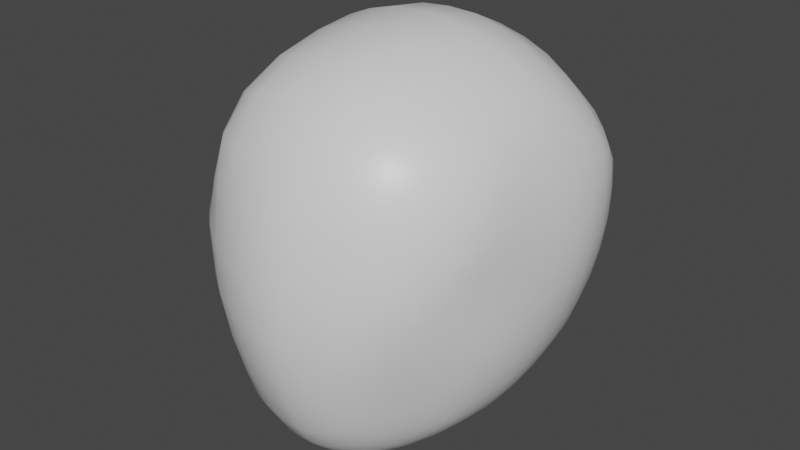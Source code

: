 # Source: espionage_base_head.blend  (saved by Blender 2.93.21; exported with 4.5.12 LTS)
import bpy
from mathutils import Matrix  # noqa: F401  (used for matrix-valued properties, if any)

bpy.ops.wm.read_factory_settings(use_empty=True)
scene = bpy.context.scene
scene.name = 'Scene'

# ---- collections
col_collection = bpy.data.collections.new('Collection'); scene.collection.children.link(col_collection)

# ---- materials (node trees are filled in below, after node groups)
mat_material = bpy.data.materials.new('Material')
mat_material.alpha_threshold = 0.0
mat_material.use_transparent_shadow = False
mat_material.line_color = (0.0, 0.0, 0.0, 1.0)

# ---- material node trees
mat_material.use_nodes = True; mat_material.node_tree.nodes.clear()
_N = mat_material.node_tree.nodes; _L = mat_material.node_tree.links
n0 = _N.new('ShaderNodeOutputMaterial'); n0.name = 'Material Output'; n0.location = (300, 300)
n1 = _N.new('ShaderNodeBsdfPrincipled'); n1.name = 'Principled BSDF'; n1.location = (10, 300)
n1.distribution = 'GGX'
n1.subsurface_method = 'BURLEY'
n1.inputs[2].default_value = 0.4
n1.inputs[3].default_value = 1.45
n1.inputs[27].default_value = (0.0, 0.0, 0.0, 1.0)
n1.inputs[28].default_value = 1.0
_L.new(n1.outputs[0], n0.inputs[0])
n0.is_active_output = True

# ---- world
world_world = bpy.data.worlds.new('World'); scene.world = world_world
world_world.use_nodes = True; world_world.node_tree.nodes.clear()
_N = world_world.node_tree.nodes; _L = world_world.node_tree.links
n0 = _N.new('ShaderNodeOutputWorld'); n0.name = 'World Output'; n0.location = (300, 300)
n1 = _N.new('ShaderNodeBackground'); n1.name = 'Background'; n1.location = (10, 300)
n1.inputs[0].default_value = (0.05088, 0.05088, 0.05088, 1.0)
_L.new(n1.outputs[0], n0.inputs[0])
n0.is_active_output = True
world_world.color = (0.05088, 0.05088, 0.05088)
world_world.use_sun_shadow = False
world_world.sun_shadow_jitter_overblur = 0.0

# ---- meshes
me_cube = bpy.data.meshes.new('Cube')
me_cube.from_pydata([(0.6015, 0.4979, 0.2781), (0.5549, 0.3769, -0.3566), (0.5646, -0.174, 0.1536), (0.4266, -0.1581, -0.5518), (-0.6005, 0.5035, 0.2707), (-0.5551, 0.3835, -0.3578), (-0.5686, -0.1614, 0.1535), (-0.4375, -0.1486, -0.5447), (-0.5573, 0.2848, -0.4034), (-0.5405, 0.1309, -0.4642), (-0.4908, -0.03704, -0.5161), (0.3899, 0.4746, -0.4726), (0.001087, 0.5205, -0.5402), (-0.3881, 0.4773, -0.4723), (0.6172, 0.508, 0.1332), (0.6138, 0.4734, -0.07347), (0.5849, 0.419, -0.2476), (-0.4643, -0.1864, -0.4382), (-0.5114, -0.2122, -0.2353), (-0.5506, -0.1731, -0.01324), (0.5446, -0.1872, -0.01467), (0.5015, -0.2237, -0.2425), (0.4529, -0.1961, -0.4459), (-0.6142, 0.5116, 0.1248), (-0.6122, 0.4787, -0.07908), (-0.5848, 0.4258, -0.2507), (0.3906, -0.4062, 0.2156), (-0.00316, -0.5508, 0.2095), (-0.3934, -0.3982, 0.2141), (0.6084, 0.3606, 0.3093), (0.6063, 0.1567, 0.2871), (0.5885, -0.02974, 0.2308), (-0.2418, -0.2366, -0.7117), (-0.0007834, -0.2803, -0.7769), (0.2361, -0.2422, -0.7159), (-0.5923, -0.01808, 0.2284), (-0.6082, 0.165, 0.2837), (-0.6089, 0.3689, 0.3036), (-0.4113, 0.605, 0.4239), (-4.409e-05, 0.6532, 0.5305), (0.4133, 0.605, 0.4293), (0.4811, -0.04809, -0.5218), (0.5348, 0.1203, -0.4672), (0.5542, 0.276, -0.4032), (0.4092, 0.3716, 0.5817), (-0.0006177, 0.3758, 0.7126), (-0.4092, 0.3738, 0.576), (0.3995, 0.07381, 0.5908), (-0.001304, 0.00648, 0.7147), (-0.4004, 0.07712, 0.5855), (0.4293, -0.2087, 0.4666), (-0.002949, -0.3547, 0.5543), (-0.4323, -0.2032, 0.4635), (0.2305, -0.3812, -0.6097), (0.2608, -0.4572, -0.4066), (0.3368, -0.4785, -0.1146), (-0.0006701, -0.4333, -0.6568), (-0.00128, -0.5332, -0.4447), (-0.002217, -0.5908, -0.1632), (-0.2367, -0.3738, -0.6048), (-0.2675, -0.4479, -0.4008), (-0.3422, -0.4687, -0.1089), (-0.5537, -0.04319, -0.3607), (-0.5897, -0.03989, -0.1608), (-0.6092, 0.003617, 0.04105), (-0.6002, 0.1384, -0.307), (-0.6341, 0.1522, -0.1161), (-0.6413, 0.1729, 0.08761), (-0.6077, 0.2993, -0.2674), (-0.6459, 0.3281, -0.08834), (-0.6499, 0.3541, 0.1191), (-0.3609, 0.3158, -0.5993), (-0.0002572, 0.3297, -0.67), (0.3601, 0.3126, -0.6012), (-0.3188, 0.1267, -0.6852), (-0.0008558, 0.119, -0.7622), (0.3155, 0.1216, -0.6879), (-0.2746, -0.06556, -0.7298), (-0.0009236, -0.08883, -0.8052), (0.2699, -0.07105, -0.7331), (0.6048, 0.2895, -0.2654), (0.6452, 0.3182, -0.08398), (0.6493, 0.3441, 0.1249), (0.5944, 0.1257, -0.3084), (0.6279, 0.1396, -0.1154), (0.6382, 0.165, 0.09025), (0.5438, -0.05585, -0.3663), (0.5822, -0.05335, -0.1641), (0.6036, -0.008799, 0.04072), (-0.4045, 0.6092, -0.3077), (-0.4042, 0.6943, -0.09178), (-0.4027, 0.7161, 0.1742), (0.001737, 0.6768, -0.3524), (0.001353, 0.7822, -0.1008), (0.000629, 0.8132, 0.2179), (0.4083, 0.6073, -0.3069), (0.4085, 0.6938, -0.08927), (0.4066, 0.7172, 0.1785), (0.1063, -0.4245, -0.6481), (0.2173, 0.511, -0.5246), (0.1997, -0.5086, 0.2183), (0.1144, -0.2719, -0.7637), (0.2256, 0.6413, 0.5016), (-0.2156, 0.5127, -0.5249), (0.2229, 0.3783, 0.6787), (0.2211, 0.02943, 0.6825), (0.1927, 0.3256, -0.6543), (0.2359, -0.3238, 0.537), (0.1212, -0.5181, -0.4366), (0.227, 0.6603, -0.3404), (0.1723, -0.5594, -0.1503), (0.1612, 0.1202, -0.7428), (-0.2033, -0.5041, 0.2173), (0.1363, -0.08443, -0.7877), (0.2199, 0.7593, -0.09737), (-0.1079, -0.4223, -0.6467), (0.2165, 0.7849, 0.205), (-0.1173, -0.2693, -0.7622), (-0.2248, 0.6389, 0.4973), (0.4996, 0.421, -0.4064), (-0.2232, 0.3776, 0.674), (-0.2219, 0.03133, 0.6779), (-0.1937, 0.3277, -0.654), (-0.2375, -0.3203, 0.5326), (-0.1233, -0.5144, -0.4339), (-0.2237, 0.6611, -0.3408), (-0.1767, -0.5546, -0.1482), (-0.1638, 0.1227, -0.7417), (0.5075, -0.2762, 0.1869), (-0.139, -0.08182, -0.7861), (-0.217, 0.7587, -0.09848), (0.3481, -0.2935, -0.5315), (-0.2144, 0.7829, 0.2025), (0.3473, -0.1974, -0.633), (0.5409, 0.554, 0.3448), (-0.4994, 0.4262, -0.4071), (0.5405, -0.1082, 0.3711), (0.5301, 0.1215, 0.4577), (0.4776, 0.2885, -0.5108), (0.5348, 0.3677, 0.4522), (0.3862, -0.3449, -0.3375), (0.5438, 0.6284, 0.1525), (0.4644, -0.3461, -0.05706), (0.4439, 0.1202, -0.5949), (-0.5121, -0.2681, 0.1878), (0.3895, -0.05544, -0.6414), (0.5421, 0.5981, -0.07839), (-0.4698, -0.3355, -0.05383), (0.5237, 0.5213, -0.2667), (-0.3556, -0.19, -0.6271), (-0.5387, 0.5568, 0.3387), (-0.5334, 0.3721, 0.4462), (-0.53, 0.1274, 0.4529), (-0.3978, -0.04775, -0.6368), (-0.5403, -0.09982, 0.367), (-0.3938, -0.3371, -0.332), (-0.5218, 0.5257, -0.2688), (-0.3553, -0.2854, -0.5264), (-0.4502, 0.128, -0.592), (-0.4804, 0.2949, -0.5098), (-0.5389, 0.6006, -0.08199), (-0.541, 0.6302, 0.1473), (-0.5579, 0.3441, -0.3774), (-0.5525, 0.2129, -0.4333), (-0.5205, 0.04443, -0.4929), (-0.4601, -0.1046, -0.5357), (0.4519, 0.4483, -0.4391), (0.1117, 0.518, -0.5365), (-0.3102, 0.4989, -0.5031), (-0.5346, 0.4019, -0.3786), (0.6109, 0.5094, 0.2213), (0.6197, 0.4954, 0.03039), (0.6018, 0.4459, -0.1678), (0.5686, 0.3952, -0.3131), (-0.4479, -0.1669, -0.5051), (-0.4863, -0.2037, -0.3473), (-0.5357, -0.1928, -0.1209), (-0.5626, -0.1624, 0.08375), (0.5583, -0.1766, 0.08409), (0.528, -0.2056, -0.1252), (0.4753, -0.2136, -0.3553), (0.4369, -0.1763, -0.512), (-0.6089, 0.514, 0.2135), (-0.6176, 0.5002, 0.02367), (-0.601, 0.452, -0.1719), (-0.5689, 0.4021, -0.3152), (0.4565, -0.3401, 0.2021), (0.1001, -0.5419, 0.2133), (-0.307, -0.4606, 0.222), (-0.5486, -0.2093, 0.1712), (0.6069, 0.4467, 0.2966), (0.6083, 0.2549, 0.3046), (0.5984, 0.0615, 0.2609), (0.5769, -0.1172, 0.1923), (-0.3011, -0.2143, -0.6727), (-0.05816, -0.2779, -0.7742), (0.175, -0.2602, -0.7456), (0.3935, -0.176, -0.5889), (-0.5804, -0.1041, 0.1912), (-0.602, 0.07185, 0.2584), (-0.6098, 0.2633, 0.3007), (-0.6064, 0.4535, 0.2899), (-0.4839, 0.5832, 0.3815), (-0.1151, 0.6495, 0.5219), (0.3265, 0.6264, 0.4699), (0.5804, 0.5249, 0.3078), (0.4498, -0.1146, -0.5421), (0.5127, 0.03308, -0.4972), (0.548, 0.2032, -0.4346), (0.5564, 0.3367, -0.3765), (0.1137, 0.378, 0.7066), (-0.3232, 0.3776, 0.6323), (0.4047, 0.231, 0.606), (-0.000812, 0.2058, 0.7356), (-0.4055, 0.2336, 0.6014), (0.1138, 0.01094, 0.7098), (-0.3186, 0.05288, 0.6409), (0.409, -0.08271, 0.5444), (-0.001828, -0.1895, 0.6601), (-0.4109, -0.07869, 0.54), (0.1159, -0.3503, 0.552), (-0.3424, -0.2726, 0.5026), (0.4124, 0.4987, 0.5228), (-0.0003275, 0.524, 0.6462), (-0.4115, 0.4998, 0.5173), (-0.4791, 0.3726, 0.5133), (-0.4716, 0.1027, 0.5238), (-0.4966, -0.1444, 0.4176), (-0.4216, -0.3175, 0.3517), (-0.003328, -0.4777, 0.399), (0.4185, -0.3247, 0.3542), (0.4978, -0.1534, 0.4237), (0.4715, 0.09775, 0.5295), (0.4799, 0.3692, 0.5192), (0.2406, -0.4298, -0.5182), (0.2972, -0.4737, -0.2762), (0.05119, -0.4329, -0.657), (0.05874, -0.5325, -0.4454), (0.08427, -0.5854, -0.1604), (-0.0009701, -0.4897, -0.5607), (-0.001661, -0.5705, -0.3154), (-0.1698, -0.4059, -0.6332), (-0.1932, -0.4935, -0.4237), (-0.264, -0.5219, -0.1334), (-0.2472, -0.422, -0.5139), (-0.3036, -0.4644, -0.2704), (0.2931, -0.3405, -0.5746), (0.3261, -0.4021, -0.3776), (0.4044, -0.4199, -0.08518), (0.3682, -0.4599, 0.0638), (-0.002784, -0.5871, 0.01571), (-0.3731, -0.4517, 0.06589), (-0.4099, -0.4095, -0.08006), (-0.3321, -0.3924, -0.371), (-0.2992, -0.3323, -0.569), (-0.2348, -0.311, -0.6724), (-0.0005007, -0.3642, -0.7309), (0.2293, -0.3169, -0.6763), (-0.5753, -0.04744, -0.2647), (-0.6035, -0.0126, -0.05999), (-0.584, 0.04702, -0.332), (-0.6166, 0.05895, -0.1364), (-0.6268, 0.08706, 0.06564), (-0.6193, 0.1423, -0.2151), (-0.6396, 0.1635, -0.01519), (-0.6077, 0.223, -0.2854), (-0.6446, 0.2414, -0.09967), (-0.65, 0.2608, 0.106), (-0.6284, 0.3133, -0.1835), (-0.6541, 0.3421, 0.01431), (-0.5135, -0.122, -0.3968), (-0.5576, -0.129, -0.1932), (-0.5834, -0.08485, 0.01383), (-0.6063, 0.002851, 0.139), (-0.6288, 0.173, 0.1872), (-0.6338, 0.3635, 0.2177), (-0.6362, 0.4404, 0.1229), (-0.6341, 0.4083, -0.08189), (-0.601, 0.3673, -0.2555), (-0.5852, 0.2896, -0.3404), (-0.5741, 0.1344, -0.3897), (-0.5256, -0.03901, -0.4447), (-0.09857, 0.3302, -0.6673), (0.2821, 0.3217, -0.6349), (-0.3417, 0.2235, -0.6482), (-0.0006355, 0.2265, -0.721), (0.3398, 0.2196, -0.651), (-0.08276, 0.1205, -0.7575), (0.2402, 0.1214, -0.7211), (-0.2965, 0.0292, -0.7135), (-0.0009538, 0.01383, -0.7914), (0.2924, 0.02385, -0.7166), (-0.07019, -0.08679, -0.8006), (0.2037, -0.07885, -0.7659), (-0.3761, 0.4006, -0.5405), (0.0003156, 0.4284, -0.6116), (0.3765, 0.3975, -0.5415), (0.4252, 0.3007, -0.5589), (0.3846, 0.1215, -0.6466), (0.3327, -0.06291, -0.6916), (0.2505, -0.1607, -0.7348), (-0.0007605, -0.1883, -0.802), (-0.2552, -0.1554, -0.7315), (-0.3392, -0.05643, -0.6879), (-0.3896, 0.1279, -0.6443), (-0.4271, 0.3056, -0.5575), (0.6266, 0.3034, -0.1805), (0.6541, 0.3324, 0.01961), (0.6032, 0.2117, -0.285), (0.6417, 0.2302, -0.09692), (0.6487, 0.2519, 0.1102), (0.6135, 0.129, -0.2155), (0.6345, 0.1535, -0.01352), (0.5759, 0.03339, -0.3354), (0.6086, 0.04498, -0.1378), (0.6216, 0.07725, 0.06651), (0.5665, -0.06077, -0.2693), (0.596, -0.02642, -0.06203), (0.5996, 0.359, -0.2525), (0.6348, 0.4007, -0.07633), (0.6379, 0.434, 0.1309), (0.6329, 0.3533, 0.2232), (0.627, 0.1656, 0.1908), (0.6018, -0.009197, 0.1403), (0.5785, -0.09896, 0.0134), (0.5489, -0.1416, -0.1988), (0.5021, -0.1332, -0.4045), (0.5154, -0.05091, -0.4504), (0.5682, 0.1226, -0.392), (0.5819, 0.2801, -0.3393), (-0.4074, 0.6607, -0.2079), (-0.4015, 0.7176, 0.03787), (-0.114, 0.6741, -0.3502), (-0.1105, 0.7772, -0.1006), (-0.1091, 0.806, 0.2138), (0.001604, 0.7368, -0.2357), (0.0009553, 0.8157, 0.05336), (0.3267, 0.6409, -0.3276), (0.32, 0.733, -0.09425), (0.3163, 0.7536, 0.1916), (0.4118, 0.6597, -0.2064), (0.4058, 0.7184, 0.04124), (-0.4712, 0.5704, -0.2874), (-0.4802, 0.6524, -0.08714), (-0.4808, 0.6781, 0.1614), (-0.4076, 0.6797, 0.3062), (0.0002887, 0.7565, 0.3803), (0.411, 0.6809, 0.3113), (0.4844, 0.6776, 0.166), (0.4835, 0.6501, -0.08384), (0.4739, 0.5669, -0.2856), (0.401, 0.5452, -0.3952), (0.001565, 0.6046, -0.4545), (-0.398, 0.5475, -0.3955), (0.1172, 0.6729, -0.3493), (0.2228, 0.7369, 0.3604), (0.2246, 0.5918, -0.4403), (0.2155, 0.7885, 0.04876), (0.1774, 0.2243, -0.704), (0.2064, 0.4221, -0.5961), (0.1659, -0.4093, -0.6341), (0.1471, 0.01652, -0.7729), (0.3125, 0.4975, -0.5038), (0.3028, -0.4648, 0.2226), (0.05598, -0.279, -0.7748), (0.1153, 0.6515, 0.5243), (0.09773, 0.3283, -0.6663), (0.3226, 0.3763, 0.6366), (0.3169, 0.05178, 0.6432), (0.1876, -0.5487, 0.03256), (0.3391, -0.2755, 0.5054), (0.1885, -0.4964, -0.4254), (0.1255, -0.1816, -0.7865), (0.2585, -0.5273, -0.1373), (0.08078, 0.1193, -0.7576), (0.108, -0.3542, -0.7194), (0.06816, -0.08791, -0.8012), (0.1132, 0.777, -0.1001), (0.2255, 0.7176, -0.2275), (0.1106, 0.8072, 0.2148), (0.1414, -0.5464, -0.3068), (0.1103, -0.4809, -0.5529), (0.2239, -0.4409, 0.391), (0.2251, 0.5195, 0.6122), (0.2267, -0.1595, 0.6306), (0.2218, 0.2149, 0.7024), (-0.3224, 0.641, -0.3272), (-0.2212, 0.7345, 0.357), (-0.2217, 0.5928, -0.4402), (-0.2129, 0.7867, 0.04712), (-0.1793, 0.2264, -0.7028), (-0.2061, 0.4238, -0.5958), (-0.05247, -0.4308, -0.6546), (-0.1499, 0.01908, -0.7712), (-0.1099, 0.5197, -0.5373), (-0.1048, -0.5367, 0.213), (-0.1797, -0.2561, -0.7429), (-0.325, 0.6253, 0.465), (-0.2824, 0.3233, -0.6322), (-0.1145, 0.3764, 0.7032), (-0.1151, 0.01507, 0.7045), (-0.1919, -0.5444, 0.03331), (-0.1193, -0.3434, 0.5476), (-0.06084, -0.5263, -0.4409), (-0.128, -0.179, -0.785), (-0.08835, -0.5801, -0.159), (-0.243, 0.125, -0.718), (-0.1099, -0.3518, -0.7183), (-0.2073, -0.07463, -0.763), (-0.3158, 0.7313, -0.09579), (-0.2221, 0.7173, -0.2279), (-0.313, 0.7512, 0.1878), (-0.1448, -0.5419, -0.3044), (-0.1116, -0.4784, -0.5508), (-0.227, -0.4372, 0.3885), (-0.2249, 0.5179, 0.6078), (-0.2281, -0.1577, 0.6268), (-0.2225, 0.2153, 0.6985), (0.4004, -0.2471, -0.489), (0.3642, -0.1324, -0.6475), (0.5357, 0.5632, -0.1801), (0.5444, 0.6227, 0.03645), (0.4925, -0.3223, 0.07704), (0.489, 0.3596, -0.4616), (0.5116, 0.4742, -0.3422), (0.4642, 0.2084, -0.5566), (0.5349, 0.3963, -0.3779), (0.544, -0.2193, 0.1703), (0.294, -0.2207, -0.6781), (0.4865, 0.5824, 0.3871), (0.4183, 0.02991, -0.6233), (0.5665, -0.0671, 0.3077), (0.5739, 0.1412, 0.3761), (0.5207, 0.2798, -0.4596), (0.577, 0.3659, 0.3841), (0.4462, -0.2895, -0.292), (0.5878, 0.5724, 0.1406), (0.5078, -0.2681, -0.03733), (0.4944, 0.1197, -0.5354), (0.4253, -0.3612, -0.2046), (0.4395, -0.05027, -0.5857), (0.5855, 0.5395, -0.07466), (0.5434, 0.6069, 0.2579), (0.5608, 0.4726, -0.2535), (0.361, -0.3246, -0.4472), (0.3428, -0.2512, -0.5947), (0.5303, 0.244, 0.4685), (0.5315, 0.00489, 0.4231), (0.5322, -0.2065, 0.291), (0.5393, 0.4739, 0.4111), (-0.5144, -0.2559, -0.03428), (-0.4684, 0.2154, -0.5542), (-0.5411, 0.6244, 0.03183), (-0.5331, 0.5669, -0.183), (-0.3502, -0.2434, -0.5894), (-0.4902, 0.3655, -0.4616), (-0.5406, 0.6088, 0.2521), (-0.3725, -0.1248, -0.6421), (-0.4513, 0.4528, -0.4397), (-0.4593, -0.3304, 0.2009), (-0.4034, -0.1674, -0.5823), (-0.5794, 0.5301, 0.3015), (-0.4255, 0.03772, -0.6193), (-0.5766, 0.3723, 0.3788), (-0.5748, 0.1486, 0.3723), (-0.4482, -0.04099, -0.5798), (-0.5679, -0.05726, 0.3046), (-0.4555, -0.2812, -0.2852), (-0.5594, 0.478, -0.2561), (-0.4102, -0.2389, -0.4832), (-0.5, 0.1288, -0.5317), (-0.3683, -0.3167, -0.4422), (-0.5235, 0.2874, -0.4589), (-0.5826, 0.5429, -0.07934), (-0.5105, 0.4791, -0.3437), (-0.5848, 0.5749, 0.1339), (-0.4326, -0.3532, -0.1991), (-0.4965, -0.3116, 0.07785), (-0.5346, -0.1983, 0.2896), (-0.5317, 0.01185, 0.4187), (-0.5299, 0.2497, 0.4636), (-0.5375, 0.4775, 0.405), (0.1138, 0.2084, 0.7304), (-0.3209, 0.2246, 0.6584), (0.1148, -0.1853, 0.655), (-0.3277, -0.1261, 0.5934), (0.4847, 0.4874, 0.4679), (0.115, 0.5243, 0.6393), (-0.3257, 0.5115, 0.5686), (-0.5795, 0.4662, 0.3505), (-0.5743, 0.2589, 0.387), (-0.5737, 0.04479, 0.3443), (-0.5624, -0.1519, 0.2483), (-0.339, -0.3929, 0.3792), (0.1086, -0.4719, 0.3976), (0.4872, -0.26, 0.3263), (0.4788, -0.03725, 0.4891), (0.4757, 0.2373, 0.5417), (0.05273, -0.4912, -0.5626), (0.06918, -0.5679, -0.3154), (-0.1769, -0.4621, -0.5404), (-0.2249, -0.5145, -0.2936), (0.289, -0.2867, -0.6396), (0.3043, -0.3794, -0.4867), (0.3634, -0.4175, -0.2454), (0.4413, -0.3986, 0.07556), (0.0932, -0.5795, 0.02022), (-0.2851, -0.5042, 0.049), (-0.5348, -0.2359, 0.07796), (-0.4912, -0.2793, -0.1576), (-0.4283, -0.2639, -0.3976), (-0.4015, -0.2078, -0.5456), (-0.1705, -0.3363, -0.7018), (0.05265, -0.363, -0.7298), (-0.6032, 0.04741, -0.2373), (-0.6248, 0.07602, -0.03555), (-0.6285, 0.2313, -0.1971), (-0.6514, 0.2522, 0.002172), (-0.4883, -0.1114, -0.4744), (-0.5374, -0.1322, -0.3011), (-0.5742, -0.1037, -0.08857), (-0.5866, -0.08262, 0.1103), (-0.6192, 0.08616, 0.1644), (-0.6345, 0.2642, 0.2061), (-0.6254, 0.4502, 0.2161), (-0.6413, 0.4272, 0.02055), (-0.6192, 0.3868, -0.1752), (-0.5813, 0.3523, -0.3236), (-0.5834, 0.2169, -0.3635), (-0.5563, 0.04617, -0.4175), (-0.09102, 0.2272, -0.7175), (0.2617, 0.2232, -0.6837), (-0.07501, 0.01547, -0.7867), (0.2209, 0.02009, -0.7502), (-0.4401, 0.3834, -0.5024), (-0.1051, 0.4285, -0.6089), (0.2993, 0.414, -0.5756), (0.5283, 0.3449, -0.4206), (0.5108, 0.2043, -0.4988), (0.4699, 0.03166, -0.5652), (0.4119, -0.1206, -0.5969), (0.1884, -0.1729, -0.7662), (-0.06384, -0.1858, -0.7981), (-0.3162, -0.1403, -0.6908), (-0.3649, 0.03382, -0.6716), (-0.4115, 0.2202, -0.6063), (0.6248, 0.2195, -0.1955), (0.6495, 0.2426, 0.005822), (0.5957, 0.03319, -0.2398), (0.6175, 0.0641, -0.03603), (0.5796, 0.3442, -0.3217), (0.6187, 0.3789, -0.1711), (0.6425, 0.4201, 0.02726), (0.6266, 0.4434, 0.2239), (0.6339, 0.2554, 0.2111), (0.6159, 0.07711, 0.1669), (0.5837, -0.09646, 0.1118), (0.567, -0.1176, -0.09146), (0.5268, -0.144, -0.3083), (0.477, -0.1221, -0.4815), (0.5482, 0.03356, -0.4216), (0.5786, 0.2062, -0.3639), (-0.1132, 0.7332, -0.2344), (-0.107, 0.8088, 0.05133), (0.3256, 0.6957, -0.2192), (0.3163, 0.7579, 0.04435), (-0.4621, 0.5153, -0.3687), (-0.4788, 0.6179, -0.195), (-0.4797, 0.6756, 0.03496), (-0.483, 0.6481, 0.2795), (-0.1131, 0.7514, 0.3743), (0.3227, 0.7124, 0.3379), (0.5856, 0.5625, 0.2362), (0.5895, 0.5634, 0.03343), (0.5758, 0.5074, -0.1715), (0.5468, 0.4362, -0.3229), (0.3221, 0.5741, -0.422), (-0.113, 0.6027, -0.4517), (0.1159, 0.6018, -0.4514), (0.1139, 0.7527, 0.3758), (0.1091, 0.8095, 0.05196), (0.1163, 0.7322, -0.2336), (0.06214, -0.187, -0.7987), (0.1054, 0.4268, -0.6081), (0.07289, 0.01431, -0.7872), (0.08944, 0.2256, -0.7168), (0.1668, -0.3399, -0.7032), (0.2802, -0.5097, 0.04702), (0.2192, -0.5184, -0.296), (0.173, -0.4636, -0.5398), (0.3347, -0.3954, 0.3806), (0.326, 0.5113, 0.5732), (0.3249, -0.1264, 0.595), (0.3196, 0.2231, 0.6609), (-0.3188, 0.5752, -0.4216), (-0.3199, 0.7101, 0.3333), (-0.3126, 0.7556, 0.04182), (-0.3209, 0.6939, -0.2191), (-0.1919, -0.1689, -0.7636), (-0.2985, 0.4154, -0.5739), (-0.2242, 0.02411, -0.7472), (-0.2633, 0.2254, -0.68), (-0.05387, -0.3616, -0.7287), (-0.09813, -0.5757, 0.02056), (-0.07207, -0.5618, -0.3125), (-0.05437, -0.4859, -0.5572), (-0.1133, -0.4663, 0.3952), (-0.1153, 0.5222, 0.6361), (-0.1167, -0.1803, 0.6502), (-0.1147, 0.2088, 0.726), (0.464, 0.5114, -0.3676), (0.482, 0.6148, -0.1926), (0.4834, 0.6747, 0.03898), (0.4863, 0.6476, 0.2847), (0.3097, -0.1467, -0.695), (0.3591, 0.02734, -0.6748), (0.4083, 0.2147, -0.6087), (0.4392, 0.3785, -0.5026), (0.5298, -0.2483, 0.07711), (0.4834, -0.291, -0.1631), (0.4184, -0.272, -0.404), (0.3919, -0.216, -0.5514), (0.574, 0.2517, 0.3914), (0.571, 0.03608, 0.3468), (0.5596, -0.1614, 0.2486), (0.5792, 0.4593, 0.3553), (-0.5826, 0.5651, 0.229), (-0.5865, 0.5663, 0.02769), (-0.5736, 0.5119, -0.175), (-0.546, 0.4419, -0.3247), (-0.515, 0.2127, -0.4967), (-0.4772, 0.04112, -0.5603), (-0.4213, -0.1117, -0.5905), (-0.5292, 0.3512, -0.4206), (-0.2953, -0.2793, -0.6343), (-0.3102, -0.3705, -0.4811), (-0.3693, -0.4082, -0.2388), (-0.4452, -0.3881, 0.07676), (-0.4873, -0.2494, 0.3219), (-0.4787, -0.03082, 0.4835), (-0.4754, 0.2412, 0.5363), (-0.4828, 0.4893, 0.4617)], [], [(104, 210, 482, 385), (210, 45, 213, 482), (482, 213, 48, 215), (385, 482, 215, 105), (120, 211, 483, 417), (211, 46, 214, 483), (483, 214, 49, 216), (417, 483, 216, 121), (105, 215, 484, 384), (215, 48, 218, 484), (484, 218, 51, 220), (384, 484, 220, 107), (121, 216, 485, 416), (216, 49, 219, 485), (485, 219, 52, 221), (416, 485, 221, 123), (134, 429, 486, 449), (429, 40, 222, 486), (486, 222, 44, 233), (449, 486, 233, 139), (102, 365, 487, 383), (365, 39, 223, 487), (487, 223, 45, 210), (383, 487, 210, 104), (118, 397, 488, 415), (397, 38, 224, 488), (488, 224, 46, 211), (415, 488, 211, 120), (150, 461, 489, 481), (461, 4, 201, 489), (489, 201, 37, 463), (481, 489, 463, 151), (151, 463, 490, 480), (463, 37, 200, 490), (490, 200, 36, 464), (480, 490, 464, 152), (152, 464, 491, 479), (464, 36, 199, 491), (491, 199, 35, 466), (479, 491, 466, 154), (154, 466, 492, 478), (466, 35, 198, 492), (492, 198, 6, 189), (478, 492, 189, 144), (123, 221, 493, 414), (221, 52, 228, 493), (493, 228, 28, 188), (414, 493, 188, 112), (107, 220, 494, 382), (220, 51, 229, 494), (494, 229, 27, 187), (382, 494, 187, 100), (136, 231, 495, 448), (231, 50, 230, 495), (495, 230, 26, 186), (448, 495, 186, 128), (137, 232, 496, 447), (232, 47, 217, 496), (496, 217, 50, 231), (447, 496, 231, 136), (139, 233, 497, 446), (233, 44, 212, 497), (497, 212, 47, 232), (446, 497, 232, 137), (98, 381, 498, 236), (381, 108, 237, 498), (498, 237, 57, 239), (236, 498, 239, 56), (108, 380, 499, 237), (380, 110, 238, 499), (499, 238, 58, 240), (237, 499, 240, 57), (115, 413, 500, 241), (413, 124, 242, 500), (500, 242, 60, 244), (241, 500, 244, 59), (124, 412, 501, 242), (412, 126, 243, 501), (501, 243, 61, 245), (242, 501, 245, 60), (133, 445, 502, 428), (445, 131, 246, 502), (502, 246, 53, 257), (428, 502, 257, 34), (131, 444, 503, 246), (444, 140, 247, 503), (503, 247, 54, 234), (246, 503, 234, 53), (140, 439, 504, 247), (439, 142, 248, 504), (504, 248, 55, 235), (247, 504, 235, 54), (142, 422, 505, 248), (422, 128, 186, 505), (505, 186, 26, 249), (248, 505, 249, 55), (110, 369, 506, 238), (369, 100, 187, 506), (506, 187, 27, 250), (238, 506, 250, 58), (126, 401, 507, 243), (401, 112, 188, 507), (507, 188, 28, 251), (243, 507, 251, 61), (147, 477, 508, 450), (477, 144, 189, 508), (508, 189, 6, 177), (450, 508, 177, 19), (155, 476, 509, 467), (476, 147, 450, 509), (509, 450, 19, 176), (467, 509, 176, 18), (157, 471, 510, 469), (471, 155, 467, 510), (510, 467, 18, 175), (469, 510, 175, 17), (149, 454, 511, 460), (454, 157, 469, 511), (511, 469, 17, 174), (460, 511, 174, 7), (117, 407, 512, 396), (407, 115, 241, 512), (512, 241, 59, 255), (396, 512, 255, 32), (101, 375, 513, 364), (375, 98, 236, 513), (513, 236, 56, 256), (364, 513, 256, 33), (62, 258, 514, 260), (258, 63, 261, 514), (514, 261, 66, 263), (260, 514, 263, 65), (63, 259, 515, 261), (259, 64, 262, 515), (515, 262, 67, 264), (261, 515, 264, 66), (65, 263, 516, 265), (263, 66, 266, 516), (516, 266, 69, 268), (265, 516, 268, 68), (66, 264, 517, 266), (264, 67, 267, 517), (517, 267, 70, 269), (266, 517, 269, 69), (7, 174, 518, 165), (174, 17, 270, 518), (518, 270, 62, 281), (165, 518, 281, 10), (17, 175, 519, 270), (175, 18, 271, 519), (519, 271, 63, 258), (270, 519, 258, 62), (18, 176, 520, 271), (176, 19, 272, 520), (520, 272, 64, 259), (271, 520, 259, 63), (19, 177, 521, 272), (177, 6, 198, 521), (521, 198, 35, 273), (272, 521, 273, 64), (64, 273, 522, 262), (273, 35, 199, 522), (522, 199, 36, 274), (262, 522, 274, 67), (67, 274, 523, 267), (274, 36, 200, 523), (523, 200, 37, 275), (267, 523, 275, 70), (70, 275, 524, 276), (275, 37, 201, 524), (524, 201, 4, 182), (276, 524, 182, 23), (69, 269, 525, 277), (269, 70, 276, 525), (525, 276, 23, 183), (277, 525, 183, 24), (68, 268, 526, 278), (268, 69, 277, 526), (526, 277, 24, 184), (278, 526, 184, 25), (8, 279, 527, 162), (279, 68, 278, 527), (527, 278, 25, 185), (162, 527, 185, 5), (9, 280, 528, 163), (280, 65, 265, 528), (528, 265, 68, 279), (163, 528, 279, 8), (10, 281, 529, 164), (281, 62, 260, 529), (529, 260, 65, 280), (164, 529, 280, 9), (122, 282, 530, 390), (282, 72, 285, 530), (530, 285, 75, 287), (390, 530, 287, 127), (106, 283, 531, 358), (283, 73, 286, 531), (531, 286, 76, 288), (358, 531, 288, 111), (127, 287, 532, 393), (287, 75, 290, 532), (532, 290, 78, 292), (393, 532, 292, 129), (111, 288, 533, 361), (288, 76, 291, 533), (533, 291, 79, 293), (361, 533, 293, 113), (135, 458, 534, 455), (458, 13, 294, 534), (534, 294, 71, 305), (455, 534, 305, 159), (103, 394, 535, 391), (394, 12, 295, 535), (535, 295, 72, 282), (391, 535, 282, 122), (99, 362, 536, 359), (362, 11, 296, 536), (536, 296, 73, 283), (359, 536, 283, 106), (119, 426, 537, 423), (426, 1, 209, 537), (537, 209, 43, 433), (423, 537, 433, 138), (138, 433, 538, 425), (433, 43, 208, 538), (538, 208, 42, 438), (425, 538, 438, 143), (143, 438, 539, 430), (438, 42, 207, 539), (539, 207, 41, 440), (430, 539, 440, 145), (145, 440, 540, 419), (440, 41, 206, 540), (540, 206, 3, 197), (419, 540, 197, 133), (113, 293, 541, 372), (293, 79, 300, 541), (541, 300, 34, 196), (372, 541, 196, 101), (129, 292, 542, 404), (292, 78, 301, 542), (542, 301, 33, 195), (404, 542, 195, 117), (153, 303, 543, 457), (303, 77, 302, 543), (543, 302, 32, 194), (457, 543, 194, 149), (158, 304, 544, 462), (304, 74, 289, 544), (544, 289, 77, 303), (462, 544, 303, 153), (159, 305, 545, 451), (305, 71, 284, 545), (545, 284, 74, 304), (451, 545, 304, 158), (80, 306, 546, 308), (306, 81, 309, 546), (546, 309, 84, 311), (308, 546, 311, 83), (81, 307, 547, 309), (307, 82, 310, 547), (547, 310, 85, 312), (309, 547, 312, 84), (83, 311, 548, 313), (311, 84, 314, 548), (548, 314, 87, 316), (313, 548, 316, 86), (84, 312, 549, 314), (312, 85, 315, 549), (549, 315, 88, 317), (314, 549, 317, 87), (1, 173, 550, 209), (173, 16, 318, 550), (550, 318, 80, 329), (209, 550, 329, 43), (16, 172, 551, 318), (172, 15, 319, 551), (551, 319, 81, 306), (318, 551, 306, 80), (15, 171, 552, 319), (171, 14, 320, 552), (552, 320, 82, 307), (319, 552, 307, 81), (14, 170, 553, 320), (170, 0, 190, 553), (553, 190, 29, 321), (320, 553, 321, 82), (82, 321, 554, 310), (321, 29, 191, 554), (554, 191, 30, 322), (310, 554, 322, 85), (85, 322, 555, 315), (322, 30, 192, 555), (555, 192, 31, 323), (315, 555, 323, 88), (88, 323, 556, 324), (323, 31, 193, 556), (556, 193, 2, 178), (324, 556, 178, 20), (87, 317, 557, 325), (317, 88, 324, 557), (557, 324, 20, 179), (325, 557, 179, 21), (86, 316, 558, 326), (316, 87, 325, 558), (558, 325, 21, 180), (326, 558, 180, 22), (41, 327, 559, 206), (327, 86, 326, 559), (559, 326, 22, 181), (206, 559, 181, 3), (42, 328, 560, 207), (328, 83, 313, 560), (560, 313, 86, 327), (207, 560, 327, 41), (43, 329, 561, 208), (329, 80, 308, 561), (561, 308, 83, 328), (208, 561, 328, 42), (125, 410, 562, 332), (410, 130, 333, 562), (562, 333, 93, 335), (332, 562, 335, 92), (130, 389, 563, 333), (389, 132, 334, 563), (563, 334, 94, 336), (333, 563, 336, 93), (109, 378, 564, 337), (378, 114, 338, 564), (564, 338, 96, 340), (337, 564, 340, 95), (114, 357, 565, 338), (357, 116, 339, 565), (565, 339, 97, 341), (338, 565, 341, 96), (135, 474, 566, 458), (474, 156, 342, 566), (566, 342, 89, 353), (458, 566, 353, 13), (156, 453, 567, 342), (453, 160, 343, 567), (567, 343, 90, 330), (342, 567, 330, 89), (160, 452, 568, 343), (452, 161, 344, 568), (568, 344, 91, 331), (343, 568, 331, 90), (161, 456, 569, 344), (456, 150, 202, 569), (569, 202, 38, 345), (344, 569, 345, 91), (132, 387, 570, 334), (387, 118, 203, 570), (570, 203, 39, 346), (334, 570, 346, 94), (116, 355, 571, 339), (355, 102, 204, 571), (571, 204, 40, 347), (339, 571, 347, 97), (141, 442, 572, 436), (442, 134, 205, 572), (572, 205, 0, 170), (436, 572, 170, 14), (146, 421, 573, 441), (421, 141, 436, 573), (573, 436, 14, 171), (441, 573, 171, 15), (148, 420, 574, 443), (420, 146, 441, 574), (574, 441, 15, 172), (443, 574, 172, 16), (119, 424, 575, 426), (424, 148, 443, 575), (575, 443, 16, 173), (426, 575, 173, 1), (99, 356, 576, 362), (356, 109, 337, 576), (576, 337, 95, 351), (362, 576, 351, 11), (103, 388, 577, 394), (388, 125, 332, 577), (577, 332, 92, 352), (394, 577, 352, 12), (12, 352, 578, 167), (352, 92, 354, 578), (578, 354, 109, 356), (167, 578, 356, 99), (94, 346, 579, 379), (346, 39, 365, 579), (579, 365, 102, 355), (379, 579, 355, 116), (93, 336, 580, 377), (336, 94, 379, 580), (580, 379, 116, 357), (377, 580, 357, 114), (92, 335, 581, 354), (335, 93, 377, 581), (581, 377, 114, 378), (354, 581, 378, 109), (78, 376, 582, 301), (376, 113, 372, 582), (582, 372, 101, 364), (301, 582, 364, 33), (12, 167, 583, 295), (167, 99, 359, 583), (583, 359, 106, 366), (295, 583, 366, 72), (75, 374, 584, 290), (374, 111, 361, 584), (584, 361, 113, 376), (290, 584, 376, 78), (72, 366, 585, 285), (366, 106, 358, 585), (585, 358, 111, 374), (285, 585, 374, 75), (34, 257, 586, 196), (257, 53, 360, 586), (586, 360, 98, 375), (196, 586, 375, 101), (55, 249, 587, 373), (249, 26, 363, 587), (587, 363, 100, 369), (373, 587, 369, 110), (54, 235, 588, 371), (235, 55, 373, 588), (588, 373, 110, 380), (371, 588, 380, 108), (53, 234, 589, 360), (234, 54, 371, 589), (589, 371, 108, 381), (360, 589, 381, 98), (50, 370, 590, 230), (370, 107, 382, 590), (590, 382, 100, 363), (230, 590, 363, 26), (40, 204, 591, 222), (204, 102, 383, 591), (591, 383, 104, 367), (222, 591, 367, 44), (47, 368, 592, 217), (368, 105, 384, 592), (592, 384, 107, 370), (217, 592, 370, 50), (44, 367, 593, 212), (367, 104, 385, 593), (593, 385, 105, 368), (212, 593, 368, 47), (13, 353, 594, 168), (353, 89, 386, 594), (594, 386, 125, 388), (168, 594, 388, 103), (91, 345, 595, 411), (345, 38, 397, 595), (595, 397, 118, 387), (411, 595, 387, 132), (90, 331, 596, 409), (331, 91, 411, 596), (596, 411, 132, 389), (409, 596, 389, 130), (89, 330, 597, 386), (330, 90, 409, 597), (597, 409, 130, 410), (386, 597, 410, 125), (77, 408, 598, 302), (408, 129, 404, 598), (598, 404, 117, 396), (302, 598, 396, 32), (13, 168, 599, 294), (168, 103, 391, 599), (599, 391, 122, 398), (294, 599, 398, 71), (74, 406, 600, 289), (406, 127, 393, 600), (600, 393, 129, 408), (289, 600, 408, 77), (71, 398, 601, 284), (398, 122, 390, 601), (601, 390, 127, 406), (284, 601, 406, 74), (33, 256, 602, 195), (256, 56, 392, 602), (602, 392, 115, 407), (195, 602, 407, 117), (58, 250, 603, 405), (250, 27, 395, 603), (603, 395, 112, 401), (405, 603, 401, 126), (57, 240, 604, 403), (240, 58, 405, 604), (604, 405, 126, 412), (403, 604, 412, 124), (56, 239, 605, 392), (239, 57, 403, 605), (605, 403, 124, 413), (392, 605, 413, 115), (51, 402, 606, 229), (402, 123, 414, 606), (606, 414, 112, 395), (229, 606, 395, 27), (39, 203, 607, 223), (203, 118, 415, 607), (607, 415, 120, 399), (223, 607, 399, 45), (48, 400, 608, 218), (400, 121, 416, 608), (608, 416, 123, 402), (218, 608, 402, 51), (45, 399, 609, 213), (399, 120, 417, 609), (609, 417, 121, 400), (213, 609, 400, 48), (11, 351, 610, 166), (351, 95, 350, 610), (610, 350, 148, 424), (166, 610, 424, 119), (95, 340, 611, 350), (340, 96, 349, 611), (611, 349, 146, 420), (350, 611, 420, 148), (96, 341, 612, 349), (341, 97, 348, 612), (612, 348, 141, 421), (349, 612, 421, 146), (97, 347, 613, 348), (347, 40, 429, 613), (613, 429, 134, 442), (348, 613, 442, 141), (79, 299, 614, 300), (299, 145, 419, 614), (614, 419, 133, 428), (300, 614, 428, 34), (76, 298, 615, 291), (298, 143, 430, 615), (615, 430, 145, 299), (291, 615, 299, 79), (73, 297, 616, 286), (297, 138, 425, 616), (616, 425, 143, 298), (286, 616, 298, 76), (11, 166, 617, 296), (166, 119, 423, 617), (617, 423, 138, 297), (296, 617, 297, 73), (20, 178, 618, 437), (178, 2, 427, 618), (618, 427, 128, 422), (437, 618, 422, 142), (21, 179, 619, 435), (179, 20, 437, 619), (619, 437, 142, 439), (435, 619, 439, 140), (22, 180, 620, 418), (180, 21, 435, 620), (620, 435, 140, 444), (418, 620, 444, 131), (3, 181, 621, 197), (181, 22, 418, 621), (621, 418, 131, 445), (197, 621, 445, 133), (29, 434, 622, 191), (434, 139, 446, 622), (622, 446, 137, 432), (191, 622, 432, 30), (30, 432, 623, 192), (432, 137, 447, 623), (623, 447, 136, 431), (192, 623, 431, 31), (31, 431, 624, 193), (431, 136, 448, 624), (624, 448, 128, 427), (193, 624, 427, 2), (0, 205, 625, 190), (205, 134, 449, 625), (625, 449, 139, 434), (190, 625, 434, 29), (23, 182, 626, 475), (182, 4, 461, 626), (626, 461, 150, 456), (475, 626, 456, 161), (24, 183, 627, 473), (183, 23, 475, 627), (627, 475, 161, 452), (473, 627, 452, 160), (25, 184, 628, 468), (184, 24, 473, 628), (628, 473, 160, 453), (468, 628, 453, 156), (5, 185, 629, 169), (185, 25, 468, 629), (629, 468, 156, 474), (169, 629, 474, 135), (8, 472, 630, 163), (472, 159, 451, 630), (630, 451, 158, 470), (163, 630, 470, 9), (9, 470, 631, 164), (470, 158, 462, 631), (631, 462, 153, 465), (164, 631, 465, 10), (10, 465, 632, 165), (465, 153, 457, 632), (632, 457, 149, 460), (165, 632, 460, 7), (5, 169, 633, 162), (169, 135, 455, 633), (633, 455, 159, 472), (162, 633, 472, 8), (32, 255, 634, 194), (255, 59, 254, 634), (634, 254, 157, 454), (194, 634, 454, 149), (59, 244, 635, 254), (244, 60, 253, 635), (635, 253, 155, 471), (254, 635, 471, 157), (60, 245, 636, 253), (245, 61, 252, 636), (636, 252, 147, 476), (253, 636, 476, 155), (61, 251, 637, 252), (251, 28, 459, 637), (637, 459, 144, 477), (252, 637, 477, 147), (52, 227, 638, 228), (227, 154, 478, 638), (638, 478, 144, 459), (228, 638, 459, 28), (49, 226, 639, 219), (226, 152, 479, 639), (639, 479, 154, 227), (219, 639, 227, 52), (46, 225, 640, 214), (225, 151, 480, 640), (640, 480, 152, 226), (214, 640, 226, 49), (38, 202, 641, 224), (202, 150, 481, 641), (641, 481, 151, 225), (224, 641, 225, 46)])
me_cube.polygons.foreach_set('use_smooth', [True] * 640)
_uv = me_cube.uv_layers.new(name='UVMap')
_uv.uv.foreach_set('vector', [0.7188, 0.5625, 0.7344, 0.5625, 0.7344, 0.5938, 0.7188, 0.5938, 0.7344, 0.5625, 0.75, 0.5625, 0.75, 0.5938, 0.7344, 0.5938, 0.7344, 0.5938, 0.75, 0.5938, 0.75, 0.625, 0.7344, 0.625, 0.7188, 0.5938, 0.7344, 0.5938, 0.7344, 0.625, 0.7188, 0.625, 0.7813, 0.5625, 0.7969, 0.5625, 0.7969, 0.5938, 0.7813, 0.5938, 0.7969, 0.5625, 0.8125, 0.5625, 0.8125, 0.5938, 0.7969, 0.5938, 0.7969, 0.5938, 0.8125, 0.5938, 0.8125, 0.625, 0.7969, 0.625, 0.7813, 0.5938, 0.7969, 0.5938, 0.7969, 0.625, 0.7813, 0.625, 0.7188, 0.625, 0.7344, 0.625, 0.7344, 0.6563, 0.7188, 0.6563, 0.7344, 0.625, 0.75, 0.625, 0.75, 0.6563, 0.7344, 0.6563, 0.7344, 0.6563, 0.75, 0.6563, 0.75, 0.6875, 0.7344, 0.6875, 0.7188, 0.6563, 0.7344, 0.6563, 0.7344, 0.6875, 0.7188, 0.6875, 0.7813, 0.625, 0.7969, 0.625, 0.7969, 0.6563, 0.7813, 0.6563, 0.7969, 0.625, 0.8125, 0.625, 0.8125, 0.6563, 0.7969, 0.6563, 0.7969, 0.6563, 0.8125, 0.6563, 0.8125, 0.6875, 0.7969, 0.6875, 0.7813, 0.6563, 0.7969, 0.6563, 0.7969, 0.6875, 0.7813, 0.6875, 0.6562, 0.5, 0.6719, 0.5, 0.6719, 0.5313, 0.6563, 0.5313, 0.6719, 0.5, 0.6875, 0.5, 0.6875, 0.5313, 0.6719, 0.5313, 0.6719, 0.5313, 0.6875, 0.5313, 0.6875, 0.5625, 0.6719, 0.5625, 0.6563, 0.5313, 0.6719, 0.5313, 0.6719, 0.5625, 0.6563, 0.5625, 0.7188, 0.5, 0.7344, 0.5, 0.7344, 0.5313, 0.7188, 0.5313, 0.7344, 0.5, 0.75, 0.5, 0.75, 0.5313, 0.7344, 0.5313, 0.7344, 0.5313, 0.75, 0.5313, 0.75, 0.5625, 0.7344, 0.5625, 0.7188, 0.5313, 0.7344, 0.5313, 0.7344, 0.5625, 0.7188, 0.5625, 0.7813, 0.5, 0.7969, 0.5, 0.7969, 0.5313, 0.7813, 0.5313, 0.7969, 0.5, 0.8125, 0.5, 0.8125, 0.5313, 0.7969, 0.5313, 0.7969, 0.5313, 0.8125, 0.5313, 0.8125, 0.5625, 0.7969, 0.5625, 0.7813, 0.5313, 0.7969, 0.5313, 0.7969, 0.5625, 0.7813, 0.5625, 0.8438, 0.5, 0.8594, 0.5, 0.8594, 0.5313, 0.8438, 0.5313, 0.8594, 0.5, 0.875, 0.5, 0.875, 0.5313, 0.8594, 0.5313, 0.8594, 0.5313, 0.875, 0.5313, 0.875, 0.5625, 0.8594, 0.5625, 0.8438, 0.5313, 0.8594, 0.5313, 0.8594, 0.5625, 0.8438, 0.5625, 0.8438, 0.5625, 0.8594, 0.5625, 0.8594, 0.5938, 0.8438, 0.5938, 0.8594, 0.5625, 0.875, 0.5625, 0.875, 0.5938, 0.8594, 0.5938, 0.8594, 0.5938, 0.875, 0.5938, 0.875, 0.625, 0.8594, 0.625, 0.8438, 0.5938, 0.8594, 0.5938, 0.8594, 0.625, 0.8438, 0.625, 0.8438, 0.625, 0.8594, 0.625, 0.8594, 0.6563, 0.8438, 0.6563, 0.8594, 0.625, 0.875, 0.625, 0.875, 0.6563, 0.8594, 0.6563, 0.8594, 0.6563, 0.875, 0.6563, 0.875, 0.6875, 0.8594, 0.6875, 0.8438, 0.6563, 0.8594, 0.6563, 0.8594, 0.6875, 0.8438, 0.6875, 0.8438, 0.6875, 0.8594, 0.6875, 0.8594, 0.7188, 0.8438, 0.7188, 0.8594, 0.6875, 0.875, 0.6875, 0.875, 0.7188, 0.8594, 0.7188, 0.8594, 0.7188, 0.875, 0.7188, 0.875, 0.75, 0.8594, 0.75, 0.8438, 0.7188, 0.8594, 0.7188, 0.8594, 0.75, 0.8438, 0.75, 0.7813, 0.6875, 0.7969, 0.6875, 0.7969, 0.7188, 0.7813, 0.7188, 0.7969, 0.6875, 0.8125, 0.6875, 0.8125, 0.7188, 0.7969, 0.7188, 0.7969, 0.7188, 0.8125, 0.7188, 0.8125, 0.75, 0.7969, 0.75, 0.7813, 0.7188, 0.7969, 0.7188, 0.7969, 0.75, 0.7813, 0.75, 0.7188, 0.6875, 0.7344, 0.6875, 0.7344, 0.7188, 0.7188, 0.7188, 0.7344, 0.6875, 0.75, 0.6875, 0.75, 0.7188, 0.7344, 0.7188, 0.7344, 0.7188, 0.75, 0.7188, 0.75, 0.75, 0.7344, 0.75, 0.7188, 0.7188, 0.7344, 0.7188, 0.7344, 0.75, 0.7188, 0.75, 0.6563, 0.6875, 0.6719, 0.6875, 0.6719, 0.7188, 0.6563, 0.7188, 0.6719, 0.6875, 0.6875, 0.6875, 0.6875, 0.7188, 0.6719, 0.7188, 0.6719, 0.7188, 0.6875, 0.7188, 0.6875, 0.75, 0.6719, 0.75, 0.6563, 0.7188, 0.6719, 0.7188, 0.6719, 0.75, 0.6562, 0.75, 0.6563, 0.625, 0.6719, 0.625, 0.6719, 0.6563, 0.6563, 0.6563, 0.6719, 0.625, 0.6875, 0.625, 0.6875, 0.6563, 0.6719, 0.6563, 0.6719, 0.6563, 0.6875, 0.6563, 0.6875, 0.6875, 0.6719, 0.6875, 0.6563, 0.6563, 0.6719, 0.6563, 0.6719, 0.6875, 0.6563, 0.6875, 0.6563, 0.5625, 0.6719, 0.5625, 0.6719, 0.5938, 0.6563, 0.5938, 0.6719, 0.5625, 0.6875, 0.5625, 0.6875, 0.5938, 0.6719, 0.5938, 0.6719, 0.5938, 0.6875, 0.5938, 0.6875, 0.625, 0.6719, 0.625, 0.6563, 0.5938, 0.6719, 0.5938, 0.6719, 0.625, 0.6563, 0.625, 0.4375, 0.8438, 0.4688, 0.8438, 0.4688, 0.8594, 0.4375, 0.8594, 0.4688, 0.8438, 0.5, 0.8438, 0.5, 0.8594, 0.4688, 0.8594, 0.4688, 0.8594, 0.5, 0.8594, 0.5, 0.875, 0.4688, 0.875, 0.4375, 0.8594, 0.4688, 0.8594, 0.4688, 0.875, 0.4375, 0.875, 0.5, 0.8438, 0.5313, 0.8438, 0.5313, 0.8594, 0.5, 0.8594, 0.5313, 0.8438, 0.5625, 0.8438, 0.5625, 0.8594, 0.5313, 0.8594, 0.5313, 0.8594, 0.5625, 0.8594, 0.5625, 0.875, 0.5313, 0.875, 0.5, 0.8594, 0.5313, 0.8594, 0.5313, 0.875, 0.5, 0.875, 0.4375, 0.9063, 0.4688, 0.9063, 0.4688, 0.9219, 0.4375, 0.9219, 0.4688, 0.9063, 0.5, 0.9063, 0.5, 0.9219, 0.4688, 0.9219, 0.4688, 0.9219, 0.5, 0.9219, 0.5, 0.9375, 0.4688, 0.9375, 0.4375, 0.9219, 0.4688, 0.9219, 0.4688, 0.9375, 0.4375, 0.9375, 0.5, 0.9063, 0.5313, 0.9063, 0.5313, 0.9219, 0.5, 0.9219, 0.5313, 0.9063, 0.5625, 0.9063, 0.5625, 0.9219, 0.5313, 0.9219, 0.5313, 0.9219, 0.5625, 0.9219, 0.5625, 0.9375, 0.5313, 0.9375, 0.5, 0.9219, 0.5313, 0.9219, 0.5313, 0.9375, 0.5, 0.9375, 0.375, 0.7813, 0.4063, 0.7813, 0.4063, 0.7969, 0.375, 0.7969, 0.4063, 0.7813, 0.4375, 0.7813, 0.4375, 0.7969, 0.4063, 0.7969, 0.4063, 0.7969, 0.4375, 0.7969, 0.4375, 0.8125, 0.4063, 0.8125, 0.375, 0.7969, 0.4063, 0.7969, 0.4063, 0.8125, 0.375, 0.8125, 0.4375, 0.7813, 0.4688, 0.7813, 0.4688, 0.7969, 0.4375, 0.7969, 0.4688, 0.7813, 0.5, 0.7813, 0.5, 0.7969, 0.4688, 0.7969, 0.4688, 0.7969, 0.5, 0.7969, 0.5, 0.8125, 0.4688, 0.8125, 0.4375, 0.7969, 0.4688, 0.7969, 0.4688, 0.8125, 0.4375, 0.8125, 0.5, 0.7813, 0.5313, 0.7813, 0.5313, 0.7969, 0.5, 0.7969, 0.5313, 0.7813, 0.5625, 0.7813, 0.5625, 0.7969, 0.5313, 0.7969, 0.5313, 0.7969, 0.5625, 0.7969, 0.5625, 0.8125, 0.5313, 0.8125, 0.5, 0.7969, 0.5313, 0.7969, 0.5313, 0.8125, 0.5, 0.8125, 0.5625, 0.7813, 0.5938, 0.7813, 0.5938, 0.7969, 0.5625, 0.7969, 0.5938, 0.7813, 0.625, 0.7813, 0.625, 0.7969, 0.5938, 0.7969, 0.5938, 0.7969, 0.625, 0.7969, 0.625, 0.8125, 0.5938, 0.8125, 0.5625, 0.7969, 0.5938, 0.7969, 0.5938, 0.8125, 0.5625, 0.8125, 0.5625, 0.8438, 0.5938, 0.8438, 0.5938, 0.8594, 0.5625, 0.8594, 0.5938, 0.8438, 0.625, 0.8438, 0.625, 0.8594, 0.5938, 0.8594, 0.5938, 0.8594, 0.625, 0.8594, 0.625, 0.875, 0.5938, 0.875, 0.5625, 0.8594, 0.5938, 0.8594, 0.5938, 0.875, 0.5625, 0.875, 0.5625, 0.9063, 0.5938, 0.9063, 0.5938, 0.9219, 0.5625, 0.9219, 0.5938, 0.9063, 0.625, 0.9063, 0.625, 0.9219, 0.5938, 0.9219, 0.5938, 0.9219, 0.625, 0.9219, 0.625, 0.9375, 0.5938, 0.9375, 0.5625, 0.9219, 0.5938, 0.9219, 0.5938, 0.9375, 0.5625, 0.9375, 0.5625, 0.9688, 0.5938, 0.9688, 0.5938, 0.9844, 0.5625, 0.9844, 0.5938, 0.9688, 0.625, 0.9688, 0.625, 0.9844, 0.5938, 0.9844, 0.5938, 0.9844, 0.625, 0.9844, 0.625, 1.0, 0.5938, 1.0, 0.5625, 0.9844, 0.5938, 0.9844, 0.5938, 1.0, 0.5625, 1.0, 0.5, 0.9688, 0.5313, 0.9688, 0.5313, 0.9844, 0.5, 0.9844, 0.5313, 0.9688, 0.5625, 0.9688, 0.5625, 0.9844, 0.5313, 0.9844, 0.5313, 0.9844, 0.5625, 0.9844, 0.5625, 1.0, 0.5313, 1.0, 0.5, 0.9844, 0.5313, 0.9844, 0.5313, 1.0, 0.5, 1.0, 0.4375, 0.9688, 0.4688, 0.9688, 0.4688, 0.9844, 0.4375, 0.9844, 0.4688, 0.9688, 0.5, 0.9688, 0.5, 0.9844, 0.4688, 0.9844, 0.4688, 0.9844, 0.5, 0.9844, 0.5, 1.0, 0.4688, 1.0, 0.4375, 0.9844, 0.4688, 0.9844, 0.4688, 1.0, 0.4375, 1.0, 0.375, 0.9688, 0.4063, 0.9688, 0.4063, 0.9844, 0.375, 0.9844, 0.4063, 0.9688, 0.4375, 0.9688, 0.4375, 0.9844, 0.4063, 0.9844, 0.4063, 0.9844, 0.4375, 0.9844, 0.4375, 1.0, 0.4063, 1.0, 0.375, 0.9844, 0.4063, 0.9844, 0.4063, 1.0, 0.375, 1.0, 0.375, 0.9063, 0.4063, 0.9063, 0.4063, 0.9219, 0.375, 0.9219, 0.4063, 0.9063, 0.4375, 0.9063, 0.4375, 0.9219, 0.4063, 0.9219, 0.4063, 0.9219, 0.4375, 0.9219, 0.4375, 0.9375, 0.4063, 0.9375, 0.375, 0.9219, 0.4063, 0.9219, 0.4063, 0.9375, 0.375, 0.9375, 0.375, 0.8438, 0.4063, 0.8438, 0.4063, 0.8594, 0.375, 0.8594, 0.4063, 0.8438, 0.4375, 0.8438, 0.4375, 0.8594, 0.4063, 0.8594, 0.4063, 0.8594, 0.4375, 0.8594, 0.4375, 0.875, 0.4063, 0.875, 0.375, 0.8594, 0.4063, 0.8594, 0.4063, 0.875, 0.375, 0.875, 0.4375, 0.0625, 0.4688, 0.0625, 0.4688, 0.09375, 0.4375, 0.09375, 0.4688, 0.0625, 0.5, 0.0625, 0.5, 0.09375, 0.4688, 0.09375, 0.4688, 0.09375, 0.5, 0.09375, 0.5, 0.125, 0.4688, 0.125, 0.4375, 0.09375, 0.4688, 0.09375, 0.4688, 0.125, 0.4375, 0.125, 0.5, 0.0625, 0.5313, 0.0625, 0.5313, 0.09375, 0.5, 0.09375, 0.5313, 0.0625, 0.5625, 0.0625, 0.5625, 0.09375, 0.5313, 0.09375, 0.5313, 0.09375, 0.5625, 0.09375, 0.5625, 0.125, 0.5313, 0.125, 0.5, 0.09375, 0.5313, 0.09375, 0.5313, 0.125, 0.5, 0.125, 0.4375, 0.125, 0.4688, 0.125, 0.4688, 0.1563, 0.4375, 0.1563, 0.4688, 0.125, 0.5, 0.125, 0.5, 0.1563, 0.4688, 0.1563, 0.4688, 0.1563, 0.5, 0.1563, 0.5, 0.1875, 0.4688, 0.1875, 0.4375, 0.1563, 0.4688, 0.1563, 0.4688, 0.1875, 0.4375, 0.1875, 0.5, 0.125, 0.5313, 0.125, 0.5313, 0.1563, 0.5, 0.1563, 0.5313, 0.125, 0.5625, 0.125, 0.5625, 0.1563, 0.5313, 0.1563, 0.5313, 0.1563, 0.5625, 0.1563, 0.5625, 0.1875, 0.5313, 0.1875, 0.5, 0.1563, 0.5313, 0.1563, 0.5313, 0.1875, 0.5, 0.1875, 0.375, 0.0, 0.4063, 0.0, 0.4063, 0.03125, 0.375, 0.03125, 0.4063, 0.0, 0.4375, 0.0, 0.4375, 0.03125, 0.4063, 0.03125, 0.4063, 0.03125, 0.4375, 0.03125, 0.4375, 0.0625, 0.4063, 0.0625, 0.375, 0.03125, 0.4063, 0.03125, 0.4063, 0.0625, 0.375, 0.0625, 0.4375, 0.0, 0.4688, 0.0, 0.4688, 0.03125, 0.4375, 0.03125, 0.4688, 0.0, 0.5, 0.0, 0.5, 0.03125, 0.4688, 0.03125, 0.4688, 0.03125, 0.5, 0.03125, 0.5, 0.0625, 0.4688, 0.0625, 0.4375, 0.03125, 0.4688, 0.03125, 0.4688, 0.0625, 0.4375, 0.0625, 0.5, 0.0, 0.5313, 0.0, 0.5313, 0.03125, 0.5, 0.03125, 0.5313, 0.0, 0.5625, 0.0, 0.5625, 0.03125, 0.5313, 0.03125, 0.5313, 0.03125, 0.5625, 0.03125, 0.5625, 0.0625, 0.5313, 0.0625, 0.5, 0.03125, 0.5313, 0.03125, 0.5313, 0.0625, 0.5, 0.0625, 0.5625, 0.0, 0.5938, 0.0, 0.5938, 0.03125, 0.5625, 0.03125, 0.5938, 0.0, 0.625, 0.0, 0.625, 0.03125, 0.5938, 0.03125, 0.5938, 0.03125, 0.625, 0.03125, 0.625, 0.0625, 0.5938, 0.0625, 0.5625, 0.03125, 0.5938, 0.03125, 0.5938, 0.0625, 0.5625, 0.0625, 0.5625, 0.0625, 0.5938, 0.0625, 0.5938, 0.09375, 0.5625, 0.09375, 0.5938, 0.0625, 0.625, 0.0625, 0.625, 0.09375, 0.5938, 0.09375, 0.5938, 0.09375, 0.625, 0.09375, 0.625, 0.125, 0.5938, 0.125, 0.5625, 0.09375, 0.5938, 0.09375, 0.5938, 0.125, 0.5625, 0.125, 0.5625, 0.125, 0.5938, 0.125, 0.5938, 0.1563, 0.5625, 0.1563, 0.5938, 0.125, 0.625, 0.125, 0.625, 0.1563, 0.5938, 0.1563, 0.5938, 0.1563, 0.625, 0.1563, 0.625, 0.1875, 0.5938, 0.1875, 0.5625, 0.1563, 0.5938, 0.1563, 0.5938, 0.1875, 0.5625, 0.1875, 0.5625, 0.1875, 0.5938, 0.1875, 0.5938, 0.2182, 0.5625, 0.2181, 0.5938, 0.1875, 0.625, 0.1875, 0.625, 0.2188, 0.5938, 0.2182, 0.5938, 0.2182, 0.625, 0.2188, 0.625, 0.25, 0.5938, 0.2452, 0.5625, 0.2181, 0.5938, 0.2182, 0.5938, 0.2452, 0.5625, 0.2448, 0.5, 0.1875, 0.5313, 0.1875, 0.5313, 0.2181, 0.5, 0.2181, 0.5313, 0.1875, 0.5625, 0.1875, 0.5625, 0.2181, 0.5313, 0.2181, 0.5313, 0.2181, 0.5625, 0.2181, 0.5625, 0.2448, 0.5313, 0.2448, 0.5, 0.2181, 0.5313, 0.2181, 0.5313, 0.2448, 0.5, 0.2448, 0.4375, 0.1875, 0.4688, 0.1875, 0.4688, 0.2181, 0.4375, 0.2181, 0.4688, 0.1875, 0.5, 0.1875, 0.5, 0.2181, 0.4688, 0.2181, 0.4688, 0.2181, 0.5, 0.2181, 0.5, 0.2448, 0.4688, 0.2448, 0.4375, 0.2181, 0.4688, 0.2181, 0.4688, 0.2448, 0.4375, 0.2448, 0.375, 0.1875, 0.4063, 0.1875, 0.4063, 0.2182, 0.375, 0.2188, 0.4063, 0.1875, 0.4375, 0.1875, 0.4375, 0.2181, 0.4063, 0.2182, 0.4063, 0.2182, 0.4375, 0.2181, 0.4375, 0.2448, 0.4063, 0.2452, 0.375, 0.2188, 0.4063, 0.2182, 0.4063, 0.2452, 0.375, 0.25, 0.375, 0.125, 0.4063, 0.125, 0.4063, 0.1563, 0.375, 0.1563, 0.4063, 0.125, 0.4375, 0.125, 0.4375, 0.1563, 0.4063, 0.1563, 0.4063, 0.1563, 0.4375, 0.1563, 0.4375, 0.1875, 0.4063, 0.1875, 0.375, 0.1563, 0.4063, 0.1563, 0.4063, 0.1875, 0.375, 0.1875, 0.375, 0.0625, 0.4063, 0.0625, 0.4063, 0.09375, 0.375, 0.09375, 0.4063, 0.0625, 0.4375, 0.0625, 0.4375, 0.09375, 0.4063, 0.09375, 0.4063, 0.09375, 0.4375, 0.09375, 0.4375, 0.125, 0.4063, 0.125, 0.375, 0.09375, 0.4063, 0.09375, 0.4063, 0.125, 0.375, 0.125, 0.2188, 0.5625, 0.2344, 0.5625, 0.2344, 0.5938, 0.2188, 0.5938, 0.2344, 0.5625, 0.25, 0.5625, 0.25, 0.5938, 0.2344, 0.5938, 0.2344, 0.5938, 0.25, 0.5938, 0.25, 0.625, 0.2344, 0.625, 0.2188, 0.5938, 0.2344, 0.5938, 0.2344, 0.625, 0.2188, 0.625, 0.2813, 0.5625, 0.2969, 0.5625, 0.2969, 0.5938, 0.2813, 0.5938, 0.2969, 0.5625, 0.3125, 0.5625, 0.3125, 0.5938, 0.2969, 0.5938, 0.2969, 0.5938, 0.3125, 0.5938, 0.3125, 0.625, 0.2969, 0.625, 0.2813, 0.5938, 0.2969, 0.5938, 0.2969, 0.625, 0.2813, 0.625, 0.2188, 0.625, 0.2344, 0.625, 0.2344, 0.6563, 0.2188, 0.6563, 0.2344, 0.625, 0.25, 0.625, 0.25, 0.6563, 0.2344, 0.6563, 0.2344, 0.6563, 0.25, 0.6563, 0.25, 0.6875, 0.2344, 0.6875, 0.2188, 0.6563, 0.2344, 0.6563, 0.2344, 0.6875, 0.2188, 0.6875, 0.2813, 0.625, 0.2969, 0.625, 0.2969, 0.6563, 0.2812, 0.6563, 0.2969, 0.625, 0.3125, 0.625, 0.3125, 0.6563, 0.2969, 0.6563, 0.2969, 0.6563, 0.3125, 0.6563, 0.3125, 0.6875, 0.2969, 0.6875, 0.2812, 0.6563, 0.2969, 0.6563, 0.2969, 0.6875, 0.2813, 0.6875, 0.1563, 0.5, 0.1719, 0.5, 0.1719, 0.5313, 0.1563, 0.5313, 0.1719, 0.5, 0.1875, 0.5, 0.1875, 0.5313, 0.1719, 0.5313, 0.1719, 0.5313, 0.1875, 0.5313, 0.1875, 0.5625, 0.1719, 0.5625, 0.1563, 0.5313, 0.1719, 0.5313, 0.1719, 0.5625, 0.1563, 0.5625, 0.2188, 0.5, 0.2344, 0.5, 0.2344, 0.5313, 0.2188, 0.5313, 0.2344, 0.5, 0.25, 0.5, 0.25, 0.5313, 0.2344, 0.5313, 0.2344, 0.5313, 0.25, 0.5313, 0.25, 0.5625, 0.2344, 0.5625, 0.2188, 0.5313, 0.2344, 0.5313, 0.2344, 0.5625, 0.2188, 0.5625, 0.2813, 0.5, 0.2969, 0.5, 0.2969, 0.5313, 0.2813, 0.5313, 0.2969, 0.5, 0.3125, 0.5, 0.3125, 0.5313, 0.2969, 0.5313, 0.2969, 0.5313, 0.3125, 0.5313, 0.3125, 0.5625, 0.2969, 0.5625, 0.2813, 0.5313, 0.2969, 0.5313, 0.2969, 0.5625, 0.2813, 0.5625, 0.3438, 0.5, 0.3594, 0.5, 0.3599, 0.5313, 0.3438, 0.5313, 0.3594, 0.5, 0.375, 0.5, 0.3798, 0.5314, 0.3599, 0.5313, 0.3599, 0.5313, 0.3798, 0.5314, 0.3802, 0.5625, 0.36, 0.5625, 0.3438, 0.5313, 0.3599, 0.5313, 0.36, 0.5625, 0.3438, 0.5625, 0.3438, 0.5625, 0.36, 0.5625, 0.36, 0.5938, 0.3438, 0.5938, 0.36, 0.5625, 0.3802, 0.5625, 0.3802, 0.5938, 0.36, 0.5938, 0.36, 0.5938, 0.3802, 0.5938, 0.3802, 0.625, 0.36, 0.625, 0.3438, 0.5938, 0.36, 0.5938, 0.36, 0.625, 0.3438, 0.625, 0.3438, 0.625, 0.36, 0.625, 0.36, 0.6563, 0.3438, 0.6563, 0.36, 0.625, 0.3802, 0.625, 0.3802, 0.6563, 0.36, 0.6563, 0.36, 0.6563, 0.3802, 0.6563, 0.3802, 0.6875, 0.36, 0.6875, 0.3438, 0.6563, 0.36, 0.6563, 0.36, 0.6875, 0.3438, 0.6875, 0.3438, 0.6875, 0.36, 0.6875, 0.3599, 0.7188, 0.3438, 0.7188, 0.36, 0.6875, 0.3802, 0.6875, 0.3798, 0.7186, 0.3599, 0.7188, 0.3599, 0.7188, 0.3798, 0.7186, 0.375, 0.75, 0.3594, 0.75, 0.3438, 0.7188, 0.3599, 0.7188, 0.3594, 0.75, 0.3438, 0.75, 0.2813, 0.6875, 0.2969, 0.6875, 0.2969, 0.7188, 0.2813, 0.7188, 0.2969, 0.6875, 0.3125, 0.6875, 0.3125, 0.7188, 0.2969, 0.7188, 0.2969, 0.7188, 0.3125, 0.7188, 0.3125, 0.75, 0.2969, 0.75, 0.2813, 0.7188, 0.2969, 0.7188, 0.2969, 0.75, 0.2813, 0.75, 0.2188, 0.6875, 0.2344, 0.6875, 0.2344, 0.7188, 0.2188, 0.7188, 0.2344, 0.6875, 0.25, 0.6875, 0.25, 0.7188, 0.2344, 0.7188, 0.2344, 0.7188, 0.25, 0.7188, 0.25, 0.75, 0.2344, 0.75, 0.2188, 0.7188, 0.2344, 0.7188, 0.2344, 0.75, 0.2188, 0.75, 0.1563, 0.6875, 0.1719, 0.6875, 0.1719, 0.7188, 0.1563, 0.7188, 0.1719, 0.6875, 0.1875, 0.6875, 0.1875, 0.7188, 0.1719, 0.7188, 0.1719, 0.7188, 0.1875, 0.7188, 0.1875, 0.75, 0.1719, 0.75, 0.1563, 0.7188, 0.1719, 0.7188, 0.1719, 0.75, 0.1563, 0.75, 0.1563, 0.625, 0.1719, 0.625, 0.1719, 0.6563, 0.1563, 0.6563, 0.1719, 0.625, 0.1875, 0.625, 0.1875, 0.6563, 0.1719, 0.6563, 0.1719, 0.6563, 0.1875, 0.6563, 0.1875, 0.6875, 0.1719, 0.6875, 0.1563, 0.6563, 0.1719, 0.6563, 0.1719, 0.6875, 0.1563, 0.6875, 0.1563, 0.5625, 0.1719, 0.5625, 0.1719, 0.5938, 0.1563, 0.5938, 0.1719, 0.5625, 0.1875, 0.5625, 0.1875, 0.5938, 0.1719, 0.5938, 0.1719, 0.5938, 0.1875, 0.5938, 0.1875, 0.625, 0.1719, 0.625, 0.1563, 0.5938, 0.1719, 0.5938, 0.1719, 0.625, 0.1563, 0.625, 0.4375, 0.5625, 0.4688, 0.5625, 0.4688, 0.5938, 0.4375, 0.5938, 0.4688, 0.5625, 0.5, 0.5625, 0.5, 0.5938, 0.4688, 0.5938, 0.4688, 0.5938, 0.5, 0.5938, 0.5, 0.625, 0.4688, 0.625, 0.4375, 0.5938, 0.4688, 0.5938, 0.4688, 0.625, 0.4375, 0.625, 0.5, 0.5625, 0.5313, 0.5625, 0.5313, 0.5938, 0.5, 0.5938, 0.5313, 0.5625, 0.5625, 0.5625, 0.5625, 0.5938, 0.5313, 0.5938, 0.5313, 0.5938, 0.5625, 0.5938, 0.5625, 0.625, 0.5313, 0.625, 0.5, 0.5938, 0.5313, 0.5938, 0.5313, 0.625, 0.5, 0.625, 0.4375, 0.625, 0.4688, 0.625, 0.4688, 0.6563, 0.4375, 0.6563, 0.4688, 0.625, 0.5, 0.625, 0.5, 0.6563, 0.4688, 0.6563, 0.4688, 0.6563, 0.5, 0.6563, 0.5, 0.6875, 0.4688, 0.6875, 0.4375, 0.6563, 0.4688, 0.6563, 0.4688, 0.6875, 0.4375, 0.6875, 0.5, 0.625, 0.5313, 0.625, 0.5313, 0.6563, 0.5, 0.6563, 0.5313, 0.625, 0.5625, 0.625, 0.5625, 0.6563, 0.5313, 0.6563, 0.5313, 0.6563, 0.5625, 0.6563, 0.5625, 0.6875, 0.5313, 0.6875, 0.5, 0.6563, 0.5313, 0.6563, 0.5313, 0.6875, 0.5, 0.6875, 0.375, 0.5, 0.4064, 0.5048, 0.4068, 0.5318, 0.3798, 0.5314, 0.4064, 0.5048, 0.4375, 0.5052, 0.4375, 0.5319, 0.4068, 0.5318, 0.4068, 0.5318, 0.4375, 0.5319, 0.4375, 0.5625, 0.4069, 0.5625, 0.3798, 0.5314, 0.4068, 0.5318, 0.4069, 0.5625, 0.3802, 0.5625, 0.4375, 0.5052, 0.4688, 0.5052, 0.4688, 0.5319, 0.4375, 0.5319, 0.4688, 0.5052, 0.5, 0.5052, 0.5, 0.5319, 0.4688, 0.5319, 0.4688, 0.5319, 0.5, 0.5319, 0.5, 0.5625, 0.4688, 0.5625, 0.4375, 0.5319, 0.4688, 0.5319, 0.4688, 0.5625, 0.4375, 0.5625, 0.5, 0.5052, 0.5313, 0.5052, 0.5313, 0.5319, 0.5, 0.5319, 0.5313, 0.5052, 0.5625, 0.5052, 0.5625, 0.5319, 0.5313, 0.5319, 0.5313, 0.5319, 0.5625, 0.5319, 0.5625, 0.5625, 0.5313, 0.5625, 0.5, 0.5319, 0.5313, 0.5319, 0.5313, 0.5625, 0.5, 0.5625, 0.5625, 0.5052, 0.5936, 0.5048, 0.5932, 0.5318, 0.5625, 0.5319, 0.5936, 0.5048, 0.625, 0.5, 0.6202, 0.5314, 0.5932, 0.5318, 0.5932, 0.5318, 0.6202, 0.5314, 0.6198, 0.5625, 0.5931, 0.5625, 0.5625, 0.5319, 0.5932, 0.5318, 0.5931, 0.5625, 0.5625, 0.5625, 0.5625, 0.5625, 0.5931, 0.5625, 0.5931, 0.5938, 0.5625, 0.5938, 0.5931, 0.5625, 0.6198, 0.5625, 0.6198, 0.5938, 0.5931, 0.5938, 0.5931, 0.5938, 0.6198, 0.5938, 0.6198, 0.625, 0.5931, 0.625, 0.5625, 0.5938, 0.5931, 0.5938, 0.5931, 0.625, 0.5625, 0.625, 0.5625, 0.625, 0.5931, 0.625, 0.5931, 0.6563, 0.5625, 0.6563, 0.5931, 0.625, 0.6198, 0.625, 0.6198, 0.6563, 0.5931, 0.6563, 0.5931, 0.6563, 0.6198, 0.6563, 0.6198, 0.6875, 0.5931, 0.6875, 0.5625, 0.6563, 0.5931, 0.6563, 0.5931, 0.6875, 0.5625, 0.6875, 0.5625, 0.6875, 0.5931, 0.6875, 0.5932, 0.7182, 0.5625, 0.7181, 0.5931, 0.6875, 0.6198, 0.6875, 0.6202, 0.7186, 0.5932, 0.7182, 0.5932, 0.7182, 0.6202, 0.7186, 0.625, 0.75, 0.5936, 0.7452, 0.5625, 0.7181, 0.5932, 0.7182, 0.5936, 0.7452, 0.5625, 0.7448, 0.5, 0.6875, 0.5313, 0.6875, 0.5313, 0.7181, 0.5, 0.7181, 0.5313, 0.6875, 0.5625, 0.6875, 0.5625, 0.7181, 0.5313, 0.7181, 0.5313, 0.7181, 0.5625, 0.7181, 0.5625, 0.7448, 0.5313, 0.7448, 0.5, 0.7181, 0.5313, 0.7181, 0.5313, 0.7448, 0.5, 0.7448, 0.4375, 0.6875, 0.4688, 0.6875, 0.4688, 0.7181, 0.4375, 0.7181, 0.4688, 0.6875, 0.5, 0.6875, 0.5, 0.7181, 0.4688, 0.7181, 0.4688, 0.7181, 0.5, 0.7181, 0.5, 0.7448, 0.4688, 0.7448, 0.4375, 0.7181, 0.4688, 0.7181, 0.4688, 0.7448, 0.4375, 0.7448, 0.3802, 0.6875, 0.4069, 0.6875, 0.4068, 0.7182, 0.3798, 0.7186, 0.4069, 0.6875, 0.4375, 0.6875, 0.4375, 0.7181, 0.4068, 0.7182, 0.4068, 0.7182, 0.4375, 0.7181, 0.4375, 0.7448, 0.4064, 0.7452, 0.3798, 0.7186, 0.4068, 0.7182, 0.4064, 0.7452, 0.375, 0.75, 0.3802, 0.625, 0.4069, 0.625, 0.4069, 0.6563, 0.3802, 0.6563, 0.4069, 0.625, 0.4375, 0.625, 0.4375, 0.6563, 0.4069, 0.6563, 0.4069, 0.6563, 0.4375, 0.6563, 0.4375, 0.6875, 0.4069, 0.6875, 0.3802, 0.6563, 0.4069, 0.6563, 0.4069, 0.6875, 0.3802, 0.6875, 0.3802, 0.5625, 0.4069, 0.5625, 0.4069, 0.5938, 0.3802, 0.5938, 0.4069, 0.5625, 0.4375, 0.5625, 0.4375, 0.5938, 0.4069, 0.5938, 0.4069, 0.5938, 0.4375, 0.5938, 0.4375, 0.625, 0.4069, 0.625, 0.3802, 0.5938, 0.4069, 0.5938, 0.4069, 0.625, 0.3802, 0.625, 0.4375, 0.3438, 0.4688, 0.3438, 0.4688, 0.3594, 0.4375, 0.3594, 0.4688, 0.3438, 0.5, 0.3438, 0.5, 0.3594, 0.4688, 0.3594, 0.4688, 0.3594, 0.5, 0.3594, 0.5, 0.375, 0.4688, 0.375, 0.4375, 0.3594, 0.4688, 0.3594, 0.4688, 0.375, 0.4375, 0.375, 0.5, 0.3438, 0.5313, 0.3438, 0.5313, 0.3594, 0.5, 0.3594, 0.5313, 0.3438, 0.5625, 0.3438, 0.5625, 0.3594, 0.5313, 0.3594, 0.5313, 0.3594, 0.5625, 0.3594, 0.5625, 0.375, 0.5313, 0.375, 0.5, 0.3594, 0.5313, 0.3594, 0.5313, 0.375, 0.5, 0.375, 0.4375, 0.4063, 0.4688, 0.4063, 0.4688, 0.4219, 0.4375, 0.4219, 0.4688, 0.4063, 0.5, 0.4063, 0.5, 0.4219, 0.4688, 0.4219, 0.4688, 0.4219, 0.5, 0.4219, 0.5, 0.4375, 0.4688, 0.4375, 0.4375, 0.4219, 0.4688, 0.4219, 0.4688, 0.4375, 0.4375, 0.4375, 0.5, 0.4063, 0.5313, 0.4063, 0.5313, 0.4219, 0.5, 0.4219, 0.5313, 0.4063, 0.5625, 0.4063, 0.5625, 0.4219, 0.5313, 0.4219, 0.5313, 0.4219, 0.5625, 0.4219, 0.5625, 0.4375, 0.5313, 0.4375, 0.5, 0.4219, 0.5313, 0.4219, 0.5313, 0.4375, 0.5, 0.4375, 0.375, 0.2812, 0.4063, 0.2813, 0.4063, 0.2969, 0.375, 0.2969, 0.4063, 0.2813, 0.4375, 0.2813, 0.4375, 0.2969, 0.4063, 0.2969, 0.4063, 0.2969, 0.4375, 0.2969, 0.4375, 0.3125, 0.4063, 0.3125, 0.375, 0.2969, 0.4063, 0.2969, 0.4063, 0.3125, 0.375, 0.3125, 0.4375, 0.2812, 0.4688, 0.2812, 0.4688, 0.2969, 0.4375, 0.2969, 0.4688, 0.2812, 0.5, 0.2812, 0.5, 0.2969, 0.4688, 0.2969, 0.4688, 0.2969, 0.5, 0.2969, 0.5, 0.3125, 0.4688, 0.3125, 0.4375, 0.2969, 0.4688, 0.2969, 0.4688, 0.3125, 0.4375, 0.3125, 0.5, 0.2812, 0.5313, 0.2812, 0.5313, 0.2969, 0.5, 0.2969, 0.5313, 0.2812, 0.5625, 0.2812, 0.5625, 0.2969, 0.5313, 0.2969, 0.5313, 0.2969, 0.5625, 0.2969, 0.5625, 0.3125, 0.5313, 0.3125, 0.5, 0.2969, 0.5313, 0.2969, 0.5313, 0.3125, 0.5, 0.3125, 0.5625, 0.2813, 0.5938, 0.2813, 0.5938, 0.2969, 0.5625, 0.2969, 0.5938, 0.2813, 0.625, 0.2812, 0.625, 0.2969, 0.5938, 0.2969, 0.5938, 0.2969, 0.625, 0.2969, 0.625, 0.3125, 0.5938, 0.3125, 0.5625, 0.2969, 0.5938, 0.2969, 0.5938, 0.3125, 0.5625, 0.3125, 0.5625, 0.3438, 0.5938, 0.3438, 0.5938, 0.3594, 0.5625, 0.3594, 0.5938, 0.3438, 0.625, 0.3438, 0.625, 0.3594, 0.5938, 0.3594, 0.5938, 0.3594, 0.625, 0.3594, 0.625, 0.375, 0.5938, 0.375, 0.5625, 0.3594, 0.5938, 0.3594, 0.5938, 0.375, 0.5625, 0.375, 0.5625, 0.4063, 0.5938, 0.4063, 0.5938, 0.4219, 0.5625, 0.4219, 0.5938, 0.4063, 0.625, 0.4063, 0.625, 0.4219, 0.5938, 0.4219, 0.5938, 0.4219, 0.625, 0.4219, 0.625, 0.4375, 0.5938, 0.4375, 0.5625, 0.4219, 0.5938, 0.4219, 0.5938, 0.4375, 0.5625, 0.4375, 0.5625, 0.4688, 0.5938, 0.4688, 0.5938, 0.4849, 0.5625, 0.485, 0.5938, 0.4688, 0.625, 0.4688, 0.625, 0.4844, 0.5938, 0.4849, 0.5938, 0.4849, 0.625, 0.4844, 0.625, 0.5, 0.5936, 0.5048, 0.5625, 0.485, 0.5938, 0.4849, 0.5936, 0.5048, 0.5625, 0.5052, 0.5, 0.4688, 0.5313, 0.4688, 0.5313, 0.485, 0.5, 0.485, 0.5313, 0.4688, 0.5625, 0.4688, 0.5625, 0.485, 0.5313, 0.485, 0.5313, 0.485, 0.5625, 0.485, 0.5625, 0.5052, 0.5313, 0.5052, 0.5, 0.485, 0.5313, 0.485, 0.5313, 0.5052, 0.5, 0.5052, 0.4375, 0.4688, 0.4688, 0.4688, 0.4688, 0.485, 0.4375, 0.485, 0.4688, 0.4688, 0.5, 0.4688, 0.5, 0.485, 0.4688, 0.485, 0.4688, 0.485, 0.5, 0.485, 0.5, 0.5052, 0.4688, 0.5052, 0.4375, 0.485, 0.4688, 0.485, 0.4688, 0.5052, 0.4375, 0.5052, 0.375, 0.4688, 0.4063, 0.4688, 0.4063, 0.4849, 0.375, 0.4844, 0.4063, 0.4688, 0.4375, 0.4688, 0.4375, 0.485, 0.4063, 0.4849, 0.4063, 0.4849, 0.4375, 0.485, 0.4375, 0.5052, 0.4064, 0.5048, 0.375, 0.4844, 0.4063, 0.4849, 0.4064, 0.5048, 0.375, 0.5, 0.375, 0.4063, 0.4063, 0.4063, 0.4063, 0.4219, 0.375, 0.4219, 0.4063, 0.4063, 0.4375, 0.4063, 0.4375, 0.4219, 0.4063, 0.4219, 0.4063, 0.4219, 0.4375, 0.4219, 0.4375, 0.4375, 0.4063, 0.4375, 0.375, 0.4219, 0.4063, 0.4219, 0.4063, 0.4375, 0.375, 0.4375, 0.375, 0.3438, 0.4063, 0.3438, 0.4063, 0.3594, 0.375, 0.3594, 0.4063, 0.3438, 0.4375, 0.3438, 0.4375, 0.3594, 0.4063, 0.3594, 0.4063, 0.3594, 0.4375, 0.3594, 0.4375, 0.375, 0.4063, 0.375, 0.375, 0.3594, 0.4063, 0.3594, 0.4063, 0.375, 0.375, 0.375, 0.375, 0.375, 0.4063, 0.375, 0.4063, 0.3906, 0.375, 0.3906, 0.4063, 0.375, 0.4375, 0.375, 0.4375, 0.3906, 0.4063, 0.3906, 0.4063, 0.3906, 0.4375, 0.3906, 0.4375, 0.4063, 0.4063, 0.4063, 0.375, 0.3906, 0.4063, 0.3906, 0.4063, 0.4063, 0.375, 0.4063, 0.5625, 0.375, 0.5938, 0.375, 0.5938, 0.3906, 0.5625, 0.3906, 0.5938, 0.375, 0.625, 0.375, 0.625, 0.3906, 0.5938, 0.3906, 0.5938, 0.3906, 0.625, 0.3906, 0.625, 0.4063, 0.5938, 0.4063, 0.5625, 0.3906, 0.5938, 0.3906, 0.5938, 0.4063, 0.5625, 0.4063, 0.5, 0.375, 0.5313, 0.375, 0.5313, 0.3906, 0.5, 0.3906, 0.5313, 0.375, 0.5625, 0.375, 0.5625, 0.3906, 0.5313, 0.3906, 0.5313, 0.3906, 0.5625, 0.3906, 0.5625, 0.4063, 0.5313, 0.4063, 0.5, 0.3906, 0.5313, 0.3906, 0.5313, 0.4063, 0.5, 0.4063, 0.4375, 0.375, 0.4688, 0.375, 0.4688, 0.3906, 0.4375, 0.3906, 0.4688, 0.375, 0.5, 0.375, 0.5, 0.3906, 0.4688, 0.3906, 0.4688, 0.3906, 0.5, 0.3906, 0.5, 0.4063, 0.4688, 0.4063, 0.4375, 0.3906, 0.4688, 0.3906, 0.4688, 0.4063, 0.4375, 0.4063, 0.25, 0.6875, 0.2656, 0.6875, 0.2656, 0.7188, 0.25, 0.7188, 0.2656, 0.6875, 0.2813, 0.6875, 0.2813, 0.7188, 0.2656, 0.7188, 0.2656, 0.7188, 0.2813, 0.7188, 0.2813, 0.75, 0.2656, 0.75, 0.25, 0.7188, 0.2656, 0.7188, 0.2656, 0.75, 0.25, 0.75, 0.25, 0.5, 0.2656, 0.5, 0.2656, 0.5313, 0.25, 0.5313, 0.2656, 0.5, 0.2813, 0.5, 0.2813, 0.5313, 0.2656, 0.5313, 0.2656, 0.5313, 0.2813, 0.5313, 0.2813, 0.5625, 0.2656, 0.5625, 0.25, 0.5313, 0.2656, 0.5313, 0.2656, 0.5625, 0.25, 0.5625, 0.25, 0.625, 0.2656, 0.625, 0.2656, 0.6563, 0.25, 0.6563, 0.2656, 0.625, 0.2813, 0.625, 0.2812, 0.6563, 0.2656, 0.6563, 0.2656, 0.6563, 0.2812, 0.6563, 0.2813, 0.6875, 0.2656, 0.6875, 0.25, 0.6563, 0.2656, 0.6563, 0.2656, 0.6875, 0.25, 0.6875, 0.25, 0.5625, 0.2656, 0.5625, 0.2656, 0.5938, 0.25, 0.5938, 0.2656, 0.5625, 0.2813, 0.5625, 0.2813, 0.5938, 0.2656, 0.5938, 0.2656, 0.5938, 0.2813, 0.5938, 0.2813, 0.625, 0.2656, 0.625, 0.25, 0.5938, 0.2656, 0.5938, 0.2656, 0.625, 0.25, 0.625, 0.375, 0.8125, 0.4063, 0.8125, 0.4063, 0.8281, 0.375, 0.8281, 0.4063, 0.8125, 0.4375, 0.8125, 0.4375, 0.8281, 0.4063, 0.8281, 0.4063, 0.8281, 0.4375, 0.8281, 0.4375, 0.8438, 0.4063, 0.8438, 0.375, 0.8281, 0.4063, 0.8281, 0.4063, 0.8438, 0.375, 0.8438, 0.5625, 0.8125, 0.5938, 0.8125, 0.5938, 0.8281, 0.5625, 0.8281, 0.5938, 0.8125, 0.625, 0.8125, 0.625, 0.8281, 0.5938, 0.8281, 0.5938, 0.8281, 0.625, 0.8281, 0.625, 0.8438, 0.5938, 0.8438, 0.5625, 0.8281, 0.5938, 0.8281, 0.5938, 0.8438, 0.5625, 0.8438, 0.5, 0.8125, 0.5313, 0.8125, 0.5313, 0.8281, 0.5, 0.8281, 0.5313, 0.8125, 0.5625, 0.8125, 0.5625, 0.8281, 0.5313, 0.8281, 0.5313, 0.8281, 0.5625, 0.8281, 0.5625, 0.8438, 0.5313, 0.8438, 0.5, 0.8281, 0.5313, 0.8281, 0.5313, 0.8438, 0.5, 0.8438, 0.4375, 0.8125, 0.4688, 0.8125, 0.4688, 0.8281, 0.4375, 0.8281, 0.4688, 0.8125, 0.5, 0.8125, 0.5, 0.8281, 0.4688, 0.8281, 0.4688, 0.8281, 0.5, 0.8281, 0.5, 0.8438, 0.4688, 0.8438, 0.4375, 0.8281, 0.4688, 0.8281, 0.4688, 0.8438, 0.4375, 0.8438, 0.6875, 0.6875, 0.7031, 0.6875, 0.7031, 0.7188, 0.6875, 0.7188, 0.7031, 0.6875, 0.7188, 0.6875, 0.7188, 0.7188, 0.7031, 0.7188, 0.7031, 0.7188, 0.7188, 0.7188, 0.7188, 0.75, 0.7031, 0.75, 0.6875, 0.7188, 0.7031, 0.7188, 0.7031, 0.75, 0.6875, 0.75, 0.6875, 0.5, 0.7031, 0.5, 0.7031, 0.5313, 0.6875, 0.5313, 0.7031, 0.5, 0.7188, 0.5, 0.7188, 0.5313, 0.7031, 0.5313, 0.7031, 0.5313, 0.7188, 0.5313, 0.7188, 0.5625, 0.7031, 0.5625, 0.6875, 0.5313, 0.7031, 0.5313, 0.7031, 0.5625, 0.6875, 0.5625, 0.6875, 0.625, 0.7031, 0.625, 0.7031, 0.6563, 0.6875, 0.6563, 0.7031, 0.625, 0.7188, 0.625, 0.7188, 0.6563, 0.7031, 0.6563, 0.7031, 0.6563, 0.7188, 0.6563, 0.7188, 0.6875, 0.7031, 0.6875, 0.6875, 0.6563, 0.7031, 0.6563, 0.7031, 0.6875, 0.6875, 0.6875, 0.6875, 0.5625, 0.7031, 0.5625, 0.7031, 0.5938, 0.6875, 0.5938, 0.7031, 0.5625, 0.7188, 0.5625, 0.7188, 0.5938, 0.7031, 0.5938, 0.7031, 0.5938, 0.7188, 0.5938, 0.7188, 0.625, 0.7031, 0.625, 0.6875, 0.5938, 0.7031, 0.5938, 0.7031, 0.625, 0.6875, 0.625, 0.375, 0.3125, 0.4063, 0.3125, 0.4063, 0.3281, 0.375, 0.3281, 0.4063, 0.3125, 0.4375, 0.3125, 0.4375, 0.3281, 0.4063, 0.3281, 0.4063, 0.3281, 0.4375, 0.3281, 0.4375, 0.3438, 0.4063, 0.3438, 0.375, 0.3281, 0.4063, 0.3281, 0.4063, 0.3438, 0.375, 0.3438, 0.5625, 0.3125, 0.5938, 0.3125, 0.5938, 0.3281, 0.5625, 0.3281, 0.5938, 0.3125, 0.625, 0.3125, 0.625, 0.3281, 0.5938, 0.3281, 0.5938, 0.3281, 0.625, 0.3281, 0.625, 0.3438, 0.5938, 0.3438, 0.5625, 0.3281, 0.5938, 0.3281, 0.5938, 0.3438, 0.5625, 0.3438, 0.5, 0.3125, 0.5313, 0.3125, 0.5313, 0.3281, 0.5, 0.3281, 0.5313, 0.3125, 0.5625, 0.3125, 0.5625, 0.3281, 0.5313, 0.3281, 0.5313, 0.3281, 0.5625, 0.3281, 0.5625, 0.3438, 0.5313, 0.3438, 0.5, 0.3281, 0.5313, 0.3281, 0.5313, 0.3438, 0.5, 0.3438, 0.4375, 0.3125, 0.4688, 0.3125, 0.4688, 0.3281, 0.4375, 0.3281, 0.4688, 0.3125, 0.5, 0.3125, 0.5, 0.3281, 0.4688, 0.3281, 0.4688, 0.3281, 0.5, 0.3281, 0.5, 0.3438, 0.4688, 0.3438, 0.4375, 0.3281, 0.4688, 0.3281, 0.4688, 0.3438, 0.4375, 0.3438, 0.1875, 0.6875, 0.2031, 0.6875, 0.2031, 0.7188, 0.1875, 0.7188, 0.2031, 0.6875, 0.2188, 0.6875, 0.2188, 0.7188, 0.2031, 0.7188, 0.2031, 0.7188, 0.2188, 0.7188, 0.2188, 0.75, 0.2031, 0.75, 0.1875, 0.7188, 0.2031, 0.7188, 0.2031, 0.75, 0.1875, 0.75, 0.1875, 0.5, 0.2031, 0.5, 0.2031, 0.5313, 0.1875, 0.5313, 0.2031, 0.5, 0.2188, 0.5, 0.2188, 0.5313, 0.2031, 0.5313, 0.2031, 0.5313, 0.2188, 0.5313, 0.2188, 0.5625, 0.2031, 0.5625, 0.1875, 0.5313, 0.2031, 0.5313, 0.2031, 0.5625, 0.1875, 0.5625, 0.1875, 0.625, 0.2031, 0.625, 0.2031, 0.6563, 0.1875, 0.6563, 0.2031, 0.625, 0.2188, 0.625, 0.2188, 0.6563, 0.2031, 0.6563, 0.2031, 0.6563, 0.2188, 0.6563, 0.2188, 0.6875, 0.2031, 0.6875, 0.1875, 0.6563, 0.2031, 0.6563, 0.2031, 0.6875, 0.1875, 0.6875, 0.1875, 0.5625, 0.2031, 0.5625, 0.2031, 0.5938, 0.1875, 0.5938, 0.2031, 0.5625, 0.2188, 0.5625, 0.2188, 0.5938, 0.2031, 0.5938, 0.2031, 0.5938, 0.2188, 0.5938, 0.2188, 0.625, 0.2031, 0.625, 0.1875, 0.5938, 0.2031, 0.5938, 0.2031, 0.625, 0.1875, 0.625, 0.375, 0.875, 0.4063, 0.875, 0.4063, 0.8906, 0.375, 0.8906, 0.4063, 0.875, 0.4375, 0.875, 0.4375, 0.8906, 0.4063, 0.8906, 0.4063, 0.8906, 0.4375, 0.8906, 0.4375, 0.9063, 0.4063, 0.9063, 0.375, 0.8906, 0.4063, 0.8906, 0.4063, 0.9063, 0.375, 0.9063, 0.5625, 0.875, 0.5938, 0.875, 0.5938, 0.8906, 0.5625, 0.8906, 0.5938, 0.875, 0.625, 0.875, 0.625, 0.8906, 0.5938, 0.8906, 0.5938, 0.8906, 0.625, 0.8906, 0.625, 0.9063, 0.5938, 0.9063, 0.5625, 0.8906, 0.5938, 0.8906, 0.5938, 0.9063, 0.5625, 0.9063, 0.5, 0.875, 0.5313, 0.875, 0.5313, 0.8906, 0.5, 0.8906, 0.5313, 0.875, 0.5625, 0.875, 0.5625, 0.8906, 0.5313, 0.8906, 0.5313, 0.8906, 0.5625, 0.8906, 0.5625, 0.9063, 0.5313, 0.9063, 0.5, 0.8906, 0.5313, 0.8906, 0.5313, 0.9063, 0.5, 0.9063, 0.4375, 0.875, 0.4688, 0.875, 0.4688, 0.8906, 0.4375, 0.8906, 0.4688, 0.875, 0.5, 0.875, 0.5, 0.8906, 0.4688, 0.8906, 0.4688, 0.8906, 0.5, 0.8906, 0.5, 0.9063, 0.4688, 0.9063, 0.4375, 0.8906, 0.4688, 0.8906, 0.4688, 0.9063, 0.4375, 0.9063, 0.75, 0.6875, 0.7656, 0.6875, 0.7656, 0.7188, 0.75, 0.7188, 0.7656, 0.6875, 0.7813, 0.6875, 0.7813, 0.7188, 0.7656, 0.7188, 0.7656, 0.7188, 0.7813, 0.7188, 0.7813, 0.75, 0.7656, 0.75, 0.75, 0.7188, 0.7656, 0.7188, 0.7656, 0.75, 0.75, 0.75, 0.75, 0.5, 0.7656, 0.5, 0.7656, 0.5313, 0.75, 0.5313, 0.7656, 0.5, 0.7813, 0.5, 0.7813, 0.5313, 0.7656, 0.5313, 0.7656, 0.5313, 0.7813, 0.5313, 0.7813, 0.5625, 0.7656, 0.5625, 0.75, 0.5313, 0.7656, 0.5313, 0.7656, 0.5625, 0.75, 0.5625, 0.75, 0.625, 0.7656, 0.625, 0.7656, 0.6563, 0.75, 0.6563, 0.7656, 0.625, 0.7813, 0.625, 0.7813, 0.6563, 0.7656, 0.6563, 0.7656, 0.6563, 0.7813, 0.6563, 0.7813, 0.6875, 0.7656, 0.6875, 0.75, 0.6563, 0.7656, 0.6563, 0.7656, 0.6875, 0.75, 0.6875, 0.75, 0.5625, 0.7656, 0.5625, 0.7656, 0.5938, 0.75, 0.5938, 0.7656, 0.5625, 0.7813, 0.5625, 0.7813, 0.5938, 0.7656, 0.5938, 0.7656, 0.5938, 0.7813, 0.5938, 0.7813, 0.625, 0.7656, 0.625, 0.75, 0.5938, 0.7656, 0.5938, 0.7656, 0.625, 0.75, 0.625, 0.375, 0.4375, 0.4063, 0.4375, 0.4063, 0.4531, 0.375, 0.4531, 0.4063, 0.4375, 0.4375, 0.4375, 0.4375, 0.4531, 0.4063, 0.4531, 0.4063, 0.4531, 0.4375, 0.4531, 0.4375, 0.4688, 0.4063, 0.4688, 0.375, 0.4531, 0.4063, 0.4531, 0.4063, 0.4688, 0.375, 0.4688, 0.4375, 0.4375, 0.4688, 0.4375, 0.4688, 0.4531, 0.4375, 0.4531, 0.4688, 0.4375, 0.5, 0.4375, 0.5, 0.4531, 0.4688, 0.4531, 0.4688, 0.4531, 0.5, 0.4531, 0.5, 0.4688, 0.4688, 0.4688, 0.4375, 0.4531, 0.4688, 0.4531, 0.4688, 0.4688, 0.4375, 0.4688, 0.5, 0.4375, 0.5313, 0.4375, 0.5313, 0.4531, 0.5, 0.4531, 0.5313, 0.4375, 0.5625, 0.4375, 0.5625, 0.4531, 0.5313, 0.4531, 0.5313, 0.4531, 0.5625, 0.4531, 0.5625, 0.4688, 0.5313, 0.4688, 0.5, 0.4531, 0.5313, 0.4531, 0.5313, 0.4688, 0.5, 0.4688, 0.5625, 0.4375, 0.5938, 0.4375, 0.5938, 0.4531, 0.5625, 0.4531, 0.5938, 0.4375, 0.625, 0.4375, 0.625, 0.4531, 0.5938, 0.4531, 0.5938, 0.4531, 0.625, 0.4531, 0.625, 0.4688, 0.5938, 0.4688, 0.5625, 0.4531, 0.5938, 0.4531, 0.5938, 0.4688, 0.5625, 0.4688, 0.3125, 0.6875, 0.3281, 0.6875, 0.3281, 0.7188, 0.3125, 0.7188, 0.3281, 0.6875, 0.3438, 0.6875, 0.3438, 0.7188, 0.3281, 0.7188, 0.3281, 0.7188, 0.3438, 0.7188, 0.3438, 0.75, 0.3281, 0.75, 0.3125, 0.7188, 0.3281, 0.7188, 0.3281, 0.75, 0.3125, 0.75, 0.3125, 0.625, 0.3281, 0.625, 0.3281, 0.6563, 0.3125, 0.6563, 0.3281, 0.625, 0.3438, 0.625, 0.3438, 0.6563, 0.3281, 0.6563, 0.3281, 0.6563, 0.3438, 0.6563, 0.3438, 0.6875, 0.3281, 0.6875, 0.3125, 0.6563, 0.3281, 0.6563, 0.3281, 0.6875, 0.3125, 0.6875, 0.3125, 0.5625, 0.3281, 0.5625, 0.3281, 0.5938, 0.3125, 0.5938, 0.3281, 0.5625, 0.3438, 0.5625, 0.3438, 0.5938, 0.3281, 0.5938, 0.3281, 0.5938, 0.3438, 0.5938, 0.3438, 0.625, 0.3281, 0.625, 0.3125, 0.5938, 0.3281, 0.5938, 0.3281, 0.625, 0.3125, 0.625, 0.3125, 0.5, 0.3281, 0.5, 0.3281, 0.5313, 0.3125, 0.5313, 0.3281, 0.5, 0.3438, 0.5, 0.3438, 0.5313, 0.3281, 0.5313, 0.3281, 0.5313, 0.3438, 0.5313, 0.3438, 0.5625, 0.3281, 0.5625, 0.3125, 0.5313, 0.3281, 0.5313, 0.3281, 0.5625, 0.3125, 0.5625, 0.5625, 0.7448, 0.5936, 0.7452, 0.5938, 0.7651, 0.5625, 0.765, 0.5936, 0.7452, 0.625, 0.75, 0.625, 0.7656, 0.5938, 0.7651, 0.5938, 0.7651, 0.625, 0.7656, 0.625, 0.7813, 0.5938, 0.7813, 0.5625, 0.765, 0.5938, 0.7651, 0.5938, 0.7813, 0.5625, 0.7813, 0.5, 0.7448, 0.5313, 0.7448, 0.5313, 0.765, 0.5, 0.765, 0.5313, 0.7448, 0.5625, 0.7448, 0.5625, 0.765, 0.5313, 0.765, 0.5313, 0.765, 0.5625, 0.765, 0.5625, 0.7813, 0.5313, 0.7813, 0.5, 0.765, 0.5313, 0.765, 0.5313, 0.7813, 0.5, 0.7813, 0.4375, 0.7448, 0.4688, 0.7448, 0.4688, 0.765, 0.4375, 0.765, 0.4688, 0.7448, 0.5, 0.7448, 0.5, 0.765, 0.4688, 0.765, 0.4688, 0.765, 0.5, 0.765, 0.5, 0.7813, 0.4688, 0.7813, 0.4375, 0.765, 0.4688, 0.765, 0.4688, 0.7813, 0.4375, 0.7813, 0.375, 0.75, 0.4064, 0.7452, 0.4063, 0.7651, 0.375, 0.7656, 0.4064, 0.7452, 0.4375, 0.7448, 0.4375, 0.765, 0.4063, 0.7651, 0.4063, 0.7651, 0.4375, 0.765, 0.4375, 0.7813, 0.4063, 0.7813, 0.375, 0.7656, 0.4063, 0.7651, 0.4063, 0.7813, 0.375, 0.7813, 0.6198, 0.5625, 0.64, 0.5625, 0.64, 0.5938, 0.6198, 0.5938, 0.64, 0.5625, 0.6563, 0.5625, 0.6563, 0.5938, 0.64, 0.5938, 0.64, 0.5938, 0.6563, 0.5938, 0.6563, 0.625, 0.64, 0.625, 0.6198, 0.5938, 0.64, 0.5938, 0.64, 0.625, 0.6198, 0.625, 0.6198, 0.625, 0.64, 0.625, 0.64, 0.6563, 0.6198, 0.6563, 0.64, 0.625, 0.6563, 0.625, 0.6563, 0.6563, 0.64, 0.6563, 0.64, 0.6563, 0.6563, 0.6563, 0.6563, 0.6875, 0.64, 0.6875, 0.6198, 0.6563, 0.64, 0.6563, 0.64, 0.6875, 0.6198, 0.6875, 0.6198, 0.6875, 0.64, 0.6875, 0.6401, 0.7188, 0.6202, 0.7186, 0.64, 0.6875, 0.6563, 0.6875, 0.6563, 0.7188, 0.6401, 0.7188, 0.6401, 0.7188, 0.6563, 0.7188, 0.6562, 0.75, 0.6406, 0.75, 0.6202, 0.7186, 0.6401, 0.7188, 0.6406, 0.75, 0.625, 0.75, 0.625, 0.5, 0.6406, 0.5, 0.6401, 0.5313, 0.6202, 0.5314, 0.6406, 0.5, 0.6562, 0.5, 0.6563, 0.5313, 0.6401, 0.5313, 0.6401, 0.5313, 0.6563, 0.5313, 0.6563, 0.5625, 0.64, 0.5625, 0.6202, 0.5314, 0.6401, 0.5313, 0.64, 0.5625, 0.6198, 0.5625, 0.5625, 0.2448, 0.5938, 0.2452, 0.5938, 0.2651, 0.5625, 0.265, 0.5938, 0.2452, 0.625, 0.25, 0.625, 0.2656, 0.5938, 0.2651, 0.5938, 0.2651, 0.625, 0.2656, 0.625, 0.2812, 0.5938, 0.2813, 0.5625, 0.265, 0.5938, 0.2651, 0.5938, 0.2813, 0.5625, 0.2813, 0.5, 0.2448, 0.5313, 0.2448, 0.5313, 0.265, 0.5, 0.265, 0.5313, 0.2448, 0.5625, 0.2448, 0.5625, 0.265, 0.5313, 0.265, 0.5313, 0.265, 0.5625, 0.265, 0.5625, 0.2812, 0.5313, 0.2812, 0.5, 0.265, 0.5313, 0.265, 0.5313, 0.2812, 0.5, 0.2812, 0.4375, 0.2448, 0.4688, 0.2448, 0.4688, 0.265, 0.4375, 0.265, 0.4688, 0.2448, 0.5, 0.2448, 0.5, 0.265, 0.4688, 0.265, 0.4688, 0.265, 0.5, 0.265, 0.5, 0.2812, 0.4688, 0.2812, 0.4375, 0.265, 0.4688, 0.265, 0.4688, 0.2812, 0.4375, 0.2812, 0.375, 0.25, 0.4063, 0.2452, 0.4063, 0.2651, 0.375, 0.2656, 0.4063, 0.2452, 0.4375, 0.2448, 0.4375, 0.265, 0.4063, 0.2651, 0.4063, 0.2651, 0.4375, 0.265, 0.4375, 0.2813, 0.4063, 0.2813, 0.375, 0.2656, 0.4063, 0.2651, 0.4063, 0.2813, 0.375, 0.2812, 0.125, 0.5625, 0.1406, 0.5625, 0.1406, 0.5938, 0.125, 0.5938, 0.1406, 0.5625, 0.1563, 0.5625, 0.1563, 0.5938, 0.1406, 0.5938, 0.1406, 0.5938, 0.1563, 0.5938, 0.1563, 0.625, 0.1406, 0.625, 0.125, 0.5938, 0.1406, 0.5938, 0.1406, 0.625, 0.125, 0.625, 0.125, 0.625, 0.1406, 0.625, 0.1406, 0.6563, 0.125, 0.6563, 0.1406, 0.625, 0.1563, 0.625, 0.1563, 0.6563, 0.1406, 0.6563, 0.1406, 0.6563, 0.1563, 0.6563, 0.1563, 0.6875, 0.1406, 0.6875, 0.125, 0.6563, 0.1406, 0.6563, 0.1406, 0.6875, 0.125, 0.6875, 0.125, 0.6875, 0.1406, 0.6875, 0.1406, 0.7188, 0.125, 0.7188, 0.1406, 0.6875, 0.1563, 0.6875, 0.1563, 0.7188, 0.1406, 0.7188, 0.1406, 0.7188, 0.1563, 0.7188, 0.1563, 0.75, 0.1406, 0.75, 0.125, 0.7188, 0.1406, 0.7188, 0.1406, 0.75, 0.125, 0.75, 0.125, 0.5, 0.1406, 0.5, 0.1406, 0.5313, 0.125, 0.5313, 0.1406, 0.5, 0.1563, 0.5, 0.1563, 0.5313, 0.1406, 0.5313, 0.1406, 0.5313, 0.1563, 0.5313, 0.1563, 0.5625, 0.1406, 0.5625, 0.125, 0.5313, 0.1406, 0.5313, 0.1406, 0.5625, 0.125, 0.5625, 0.375, 0.9375, 0.4063, 0.9375, 0.4063, 0.9531, 0.375, 0.9531, 0.4063, 0.9375, 0.4375, 0.9375, 0.4375, 0.9531, 0.4063, 0.9531, 0.4063, 0.9531, 0.4375, 0.9531, 0.4375, 0.9688, 0.4063, 0.9688, 0.375, 0.9531, 0.4063, 0.9531, 0.4063, 0.9688, 0.375, 0.9688, 0.4375, 0.9375, 0.4688, 0.9375, 0.4688, 0.9531, 0.4375, 0.9531, 0.4688, 0.9375, 0.5, 0.9375, 0.5, 0.9531, 0.4688, 0.9531, 0.4688, 0.9531, 0.5, 0.9531, 0.5, 0.9688, 0.4688, 0.9688, 0.4375, 0.9531, 0.4688, 0.9531, 0.4688, 0.9688, 0.4375, 0.9688, 0.5, 0.9375, 0.5313, 0.9375, 0.5313, 0.9531, 0.5, 0.9531, 0.5313, 0.9375, 0.5625, 0.9375, 0.5625, 0.9531, 0.5313, 0.9531, 0.5313, 0.9531, 0.5625, 0.9531, 0.5625, 0.9688, 0.5313, 0.9688, 0.5, 0.9531, 0.5313, 0.9531, 0.5313, 0.9688, 0.5, 0.9688, 0.5625, 0.9375, 0.5938, 0.9375, 0.5938, 0.9531, 0.5625, 0.9531, 0.5938, 0.9375, 0.625, 0.9375, 0.625, 0.9531, 0.5938, 0.9531, 0.5938, 0.9531, 0.625, 0.9531, 0.625, 0.9688, 0.5938, 0.9688, 0.5625, 0.9531, 0.5938, 0.9531, 0.5938, 0.9688, 0.5625, 0.9688, 0.8125, 0.6875, 0.8281, 0.6875, 0.8281, 0.7188, 0.8125, 0.7188, 0.8281, 0.6875, 0.8438, 0.6875, 0.8438, 0.7188, 0.8281, 0.7188, 0.8281, 0.7188, 0.8438, 0.7188, 0.8438, 0.75, 0.8281, 0.75, 0.8125, 0.7188, 0.8281, 0.7188, 0.8281, 0.75, 0.8125, 0.75, 0.8125, 0.625, 0.8281, 0.625, 0.8281, 0.6563, 0.8125, 0.6563, 0.8281, 0.625, 0.8438, 0.625, 0.8438, 0.6563, 0.8281, 0.6563, 0.8281, 0.6563, 0.8438, 0.6563, 0.8438, 0.6875, 0.8281, 0.6875, 0.8125, 0.6563, 0.8281, 0.6563, 0.8281, 0.6875, 0.8125, 0.6875, 0.8125, 0.5625, 0.8281, 0.5625, 0.8281, 0.5938, 0.8125, 0.5938, 0.8281, 0.5625, 0.8438, 0.5625, 0.8438, 0.5938, 0.8281, 0.5938, 0.8281, 0.5938, 0.8438, 0.5938, 0.8438, 0.625, 0.8281, 0.625, 0.8125, 0.5938, 0.8281, 0.5938, 0.8281, 0.625, 0.8125, 0.625, 0.8125, 0.5, 0.8281, 0.5, 0.8281, 0.5313, 0.8125, 0.5313, 0.8281, 0.5, 0.8438, 0.5, 0.8438, 0.5313, 0.8281, 0.5313, 0.8281, 0.5313, 0.8438, 0.5313, 0.8438, 0.5625, 0.8281, 0.5625, 0.8125, 0.5313, 0.8281, 0.5313, 0.8281, 0.5625, 0.8125, 0.5625])
me_cube.materials.append(mat_material)
me_cube.use_remesh_preserve_volume = False
me_cube.use_remesh_preserve_attributes = False
me_cube.use_mirror_x = True
me_cube.use_mirror_vertex_groups = False
me_cube.update()

# ---- objects
ob_cube = bpy.data.objects.new('Cube', me_cube)
ob_empty = bpy.data.objects.new('Empty', None)
ob_empty_001 = bpy.data.objects.new('Empty.001', None)

# ---- transforms, parenting, visibility, modifiers, constraints
ob_cube.location = (0.0, 0.0, 2.741)
ob_cube.scale = (2.156, 2.156, 2.156)
ob_cube.lock_rotations_4d = False
ob_cube.empty_display_type = 'ARROWS'
ob_cube.lineart.crease_threshold = 0.0
ob_cube.use_mesh_mirror_x = True
ob_empty.location = (0.0363, 6.0, 0.0)
ob_empty.rotation_euler = (1.571, -0.0, 0.0)
ob_empty.scale = (2.0, 2.0, 2.0)
ob_empty.empty_display_type = 'IMAGE'
ob_empty.empty_display_size = 5.0
ob_empty_001.location = (-6.0, 0.01815, 0.0)
ob_empty_001.rotation_euler = (1.571, -0.0, 1.571)
ob_empty_001.scale = (2.0, 2.0, 2.0)
ob_empty_001.empty_display_type = 'IMAGE'
ob_empty_001.empty_display_size = 5.0

# ---- collection membership
col_collection.objects.link(ob_cube)
col_collection.objects.link(ob_empty)
col_collection.objects.link(ob_empty_001)

# ---- scene / render settings (as saved in the file)
scene.frame_start = 1; scene.frame_end = 250; scene.frame_set(1)
scene.render.engine = 'BLENDER_EEVEE_NEXT'
scene.cycles.use_denoising = False
scene.cycles.samples = 128
scene.cycles.sampling_pattern = 'TABULATED_SOBOL'
scene.cycles.use_adaptive_sampling = False
scene.cycles.use_light_tree = False
scene.view_settings.view_transform = 'Filmic'
bpy.context.view_layer.update()

# ---- added for rendering (the .blend has no active camera and no usable light): camera, sun
cam_auto = bpy.data.cameras.new('AutoCamera')
cam_auto.lens = 50.0
cam_auto.sensor_width = 36.0
cam_auto.clip_end = 1000.0
ob_auto_camera = bpy.data.objects.new('AutoCamera', cam_auto)
scene.collection.objects.link(ob_auto_camera)
ob_auto_camera.location = (4.91221, -5.65227, 6.59551)
ob_auto_camera.rotation_euler = (1.09748, -7.21219e-08, 0.694738)
scene.camera = ob_auto_camera
light_auto_sun = bpy.data.lights.new('AutoSun', 'SUN')
light_auto_sun.energy = 3.0
light_auto_sun.angle = 0.0523599
ob_auto_sun = bpy.data.objects.new('AutoSun', light_auto_sun)
scene.collection.objects.link(ob_auto_sun)
ob_auto_sun.rotation_euler = (0.872665, 0.174533, 0.523599)
bpy.context.view_layer.update()
